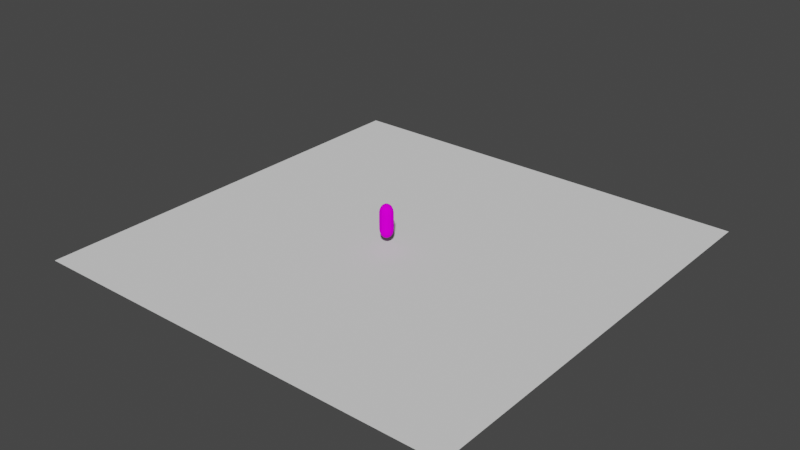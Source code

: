# Source: enemy.blend  (saved by Blender 3.4.6; exported with 4.5.12 LTS)
import bpy
from mathutils import Matrix  # noqa: F401  (used for matrix-valued properties, if any)

bpy.ops.wm.read_factory_settings(use_empty=True)
scene = bpy.context.scene
scene.name = 'Scene'

# ---- collections
col_pices = bpy.data.collections.new('pices'); scene.collection.children.link(col_pices)

# ---- images (referenced by path relative to the original .blend; pixels are not part of the script)
import os
ASSET_DIR = os.environ.get("B2B_ASSET_DIR", "")  # directory of the original .blend (textures are referenced by path, not embedded)
HERE = os.path.dirname(os.path.abspath(__file__))  # packed textures are extracted next to this script under _unpacked/

def load_image(name, relpath, width, height, colorspace="sRGB"):
    """Load a texture the original file referenced (path relative to the .blend, or extracted next to this script)."""
    p = next((c for c in (os.path.join(HERE, relpath), os.path.join(ASSET_DIR, relpath)) if relpath and os.path.exists(c)), "")
    if p:
        img = bpy.data.images.load(p, check_existing=True)
        img.name = name
    else:  # same state as the original file: an image datablock whose file is absent (Cycles renders it pink)
        img = bpy.data.images.new(name, width, height)
        img.source = "FILE"
        img.filepath = "//" + (relpath or name)
    img.colorspace_settings.name = colorspace
    return img
img_enemy1_png = load_image('enemy1.png', 'enemy3.png', 1024, 1024, 'sRGB')
img_enemy1_png_001 = load_image('enemy1.png.001', 'enemy1.png', 1024, 1024, 'sRGB')

# ---- materials (node trees are filled in below, after node groups)
mat_material_001 = bpy.data.materials.new('Material.001')
mat_material_001.use_transparent_shadow = False
mat_material_002 = bpy.data.materials.new('Material.002')
mat_material_002.use_transparent_shadow = False

# ---- material node trees
mat_material_001.use_nodes = True; mat_material_001.node_tree.nodes.clear()
_N = mat_material_001.node_tree.nodes; _L = mat_material_001.node_tree.links
n0 = _N.new('ShaderNodeOutputMaterial'); n0.name = 'Material Output'; n0.location = (300, 300)
n1 = _N.new('ShaderNodeBsdfDiffuse'); n1.name = 'Diffuse BSDF'; n1.location = (83, 295)
n2 = _N.new('ShaderNodeTexImage'); n2.name = 'Image Texture'; n2.location = (-220, 292)
n2.image = img_enemy1_png
_L.new(n1.outputs[0], n0.inputs[0])
_L.new(n2.outputs[0], n1.inputs[0])
n0.is_active_output = True
mat_material_002.use_nodes = True; mat_material_002.node_tree.nodes.clear()
_N = mat_material_002.node_tree.nodes; _L = mat_material_002.node_tree.links
n0 = _N.new('ShaderNodeOutputMaterial'); n0.name = 'Material Output'; n0.location = (300, 300)
n1 = _N.new('ShaderNodeBsdfDiffuse'); n1.name = 'Diffuse BSDF'; n1.location = (83, 295)
n2 = _N.new('ShaderNodeTexImage'); n2.name = 'Image Texture'; n2.location = (-220, 292)
n2.image = img_enemy1_png_001
_L.new(n1.outputs[0], n0.inputs[0])
_L.new(n2.outputs[0], n1.inputs[0])
n0.is_active_output = True

# ---- world
world_world = bpy.data.worlds.new('World'); scene.world = world_world
world_world.use_nodes = True; world_world.node_tree.nodes.clear()
_N = world_world.node_tree.nodes; _L = world_world.node_tree.links
n0 = _N.new('ShaderNodeOutputWorld'); n0.name = 'World Output'; n0.location = (300, 300)
n1 = _N.new('ShaderNodeBackground'); n1.name = 'Background'; n1.location = (10, 300)
n1.inputs[0].default_value = (0.05088, 0.05088, 0.05088, 1.0)
_L.new(n1.outputs[0], n0.inputs[0])
n0.is_active_output = True
world_world.color = (0.05088, 0.05088, 0.05088)
world_world.use_sun_shadow = False
world_world.sun_shadow_jitter_overblur = 0.0

# ---- meshes
me_cylinder = bpy.data.meshes.new('Cylinder')
me_cylinder.from_pydata([(1.677e-11, 0.4887, 0.6539), (0.212, 0.4403, 0.6539), (0.3821, 0.3047, 0.6539), (0.4764, 0.1087, 0.6539), (0.4764, -0.1087, 0.6539), (0.3821, -0.3047, 0.6539), (0.212, -0.4403, 0.6539), (-1.677e-11, -0.4887, 0.6539), (-0.212, -0.4403, 0.6539), (-0.3821, -0.3047, 0.6539), (-0.4764, -0.1087, 0.6539), (-0.4764, 0.1087, 0.6539), (-0.3821, 0.3047, 0.6539), (-0.212, 0.4403, 0.6539), (4.696e-10, 0.4519, 0.868), (0.1961, 0.4072, 0.868), (0.3533, 0.2818, 0.868), (0.4406, 0.1006, 0.868), (0.4406, -0.1006, 0.868), (0.3533, -0.2818, 0.868), (0.1961, -0.4072, 0.868), (-4.696e-10, -0.4519, 0.868), (-0.1961, -0.4072, 0.868), (-0.3533, -0.2818, 0.868), (-0.4406, -0.1006, 0.868), (-0.4406, 0.1006, 0.868), (-0.3533, 0.2818, 0.868), (-0.1961, 0.4072, 0.868), (2.768e-09, 0.3993, 0.988), (0.1733, 0.3598, 0.988), (0.3122, 0.249, 0.988), (0.3893, 0.08886, 0.988), (0.3893, -0.08886, 0.988), (0.3122, -0.249, 0.988), (0.1733, -0.3598, 0.988), (-2.768e-09, -0.3993, 0.988), (-0.1733, -0.3598, 0.988), (-0.3122, -0.249, 0.988), (-0.3893, -0.08886, 0.988), (-0.3893, 0.08886, 0.988), (-0.3122, 0.249, 0.988), (-0.1733, 0.3598, 0.988), (-3.657e-09, 0.1538, 1.217), (1.685e-09, 0.2974, 1.12), (0.06673, 0.1386, 1.217), (0.129, 0.2679, 1.12), (0.1202, 0.09588, 1.217), (0.2325, 0.1854, 1.12), (0.1499, 0.03422, 1.217), (0.2899, 0.06617, 1.12), (0.1499, -0.03422, 1.217), (0.2899, -0.06617, 1.12), (0.1202, -0.09588, 1.217), (0.2325, -0.1854, 1.12), (0.06673, -0.1386, 1.217), (0.129, -0.2679, 1.12), (2.658e-09, -0.1538, 1.217), (-1.685e-09, -0.2974, 1.12), (-0.06673, -0.1386, 1.217), (-0.129, -0.2679, 1.12), (-0.1202, -0.09588, 1.217), (-0.2325, -0.1854, 1.12), (-0.1499, -0.03422, 1.217), (-0.2899, -0.06617, 1.12), (-0.1499, 0.03422, 1.217), (-0.2899, 0.06617, 1.12), (-0.1202, 0.09588, 1.217), (-0.2325, 0.1854, 1.12), (-0.06673, 0.1386, 1.217), (-0.129, 0.2679, 1.12), (-1.434e-09, 5.435e-10, 1.26), (-0.212, 0.4403, 0.6539), (1.677e-11, 0.4887, 0.6539), (-0.3821, 0.3047, 0.6539), (0.212, 0.4403, 0.6539), (0.3821, 0.3047, 0.6539), (0.1961, 0.4072, 0.868), (4.696e-10, 0.4519, 0.868), (0.3533, 0.2818, 0.868), (-0.1961, 0.4072, 0.868), (-0.3533, 0.2818, 0.868), (0.214, 0.4443, 0.0), (0.3856, 0.3075, 0.0), (0.4808, 0.1097, 0.0), (0.4808, -0.1097, 0.0), (0.3856, -0.3075, 0.0), (0.214, -0.4443, 0.0), (-1.014e-11, -0.4932, 0.0), (-0.214, -0.4443, 0.0), (-0.3856, -0.3075, 0.0), (-0.4808, -0.1097, 0.0), (-0.4808, 0.1097, 0.0), (-0.3856, 0.3075, 0.0), (-0.214, 0.4443, 0.0), (1.014e-11, 0.4932, 0.0), (1.677e-11, 0.4887, -0.6539), (0.212, 0.4403, -0.6539), (0.3821, 0.3047, -0.6539), (0.4764, 0.1087, -0.6539), (0.4764, -0.1087, -0.6539), (0.3821, -0.3047, -0.6539), (0.212, -0.4403, -0.6539), (-1.677e-11, -0.4887, -0.6539), (-0.212, -0.4403, -0.6539), (-0.3821, -0.3047, -0.6539), (-0.4764, -0.1087, -0.6539), (-0.4764, 0.1087, -0.6539), (-0.3821, 0.3047, -0.6539), (-0.212, 0.4403, -0.6539), (4.696e-10, 0.4519, -0.868), (0.1961, 0.4072, -0.868), (0.3533, 0.2818, -0.868), (0.4406, 0.1006, -0.868), (0.4406, -0.1006, -0.868), (0.3533, -0.2818, -0.868), (0.1961, -0.4072, -0.868), (-4.696e-10, -0.4519, -0.868), (-0.1961, -0.4072, -0.868), (-0.3533, -0.2818, -0.868), (-0.4406, -0.1006, -0.868), (-0.4406, 0.1006, -0.868), (-0.3533, 0.2818, -0.868), (-0.1961, 0.4072, -0.868), (2.768e-09, 0.3993, -0.988), (0.1733, 0.3598, -0.988), (0.3122, 0.249, -0.988), (0.3893, 0.08886, -0.988), (0.3893, -0.08886, -0.988), (0.3122, -0.249, -0.988), (0.1733, -0.3598, -0.988), (-2.768e-09, -0.3993, -0.988), (-0.1733, -0.3598, -0.988), (-0.3122, -0.249, -0.988), (-0.3893, -0.08886, -0.988), (-0.3893, 0.08886, -0.988), (-0.3122, 0.249, -0.988), (-0.1733, 0.3598, -0.988), (-3.657e-09, 0.1538, -1.217), (1.685e-09, 0.2974, -1.12), (0.06673, 0.1386, -1.217), (0.129, 0.2679, -1.12), (0.1202, 0.09588, -1.217), (0.2325, 0.1854, -1.12), (0.1499, 0.03422, -1.217), (0.2899, 0.06617, -1.12), (0.1499, -0.03422, -1.217), (0.2899, -0.06617, -1.12), (0.1202, -0.09588, -1.217), (0.2325, -0.1854, -1.12), (0.06673, -0.1386, -1.217), (0.129, -0.2679, -1.12), (2.658e-09, -0.1538, -1.217), (-1.685e-09, -0.2974, -1.12), (-0.06673, -0.1386, -1.217), (-0.129, -0.2679, -1.12), (-0.1202, -0.09588, -1.217), (-0.2325, -0.1854, -1.12), (-0.1499, -0.03422, -1.217), (-0.2899, -0.06617, -1.12), (-0.1499, 0.03422, -1.217), (-0.2899, 0.06617, -1.12), (-0.1202, 0.09588, -1.217), (-0.2325, 0.1854, -1.12), (-0.06673, 0.1386, -1.217), (-0.129, 0.2679, -1.12), (-1.434e-09, 5.435e-10, -1.26), (-0.212, 0.4403, -0.6539), (1.677e-11, 0.4887, -0.6539), (-0.3821, 0.3047, -0.6539), (0.212, 0.4403, -0.6539), (0.3821, 0.3047, -0.6539), (0.1961, 0.4072, -0.868), (4.696e-10, 0.4519, -0.868), (0.3533, 0.2818, -0.868), (-0.1961, 0.4072, -0.868), (-0.3533, 0.2818, -0.868), (-0.212, 0.3121, 0.6295), (1.677e-11, 0.3605, 0.6295), (-0.3821, 0.1765, 0.6295), (0.212, 0.3121, 0.6295), (0.3821, 0.1765, 0.6295), (0.1961, 0.279, 0.8436), (4.696e-10, 0.3238, 0.8436), (0.3533, 0.1536, 0.8436), (-0.1961, 0.279, 0.8436), (-0.3533, 0.1536, 0.8436), (-3.657e-09, 0.1538, 1.217), (0.06673, 0.1386, 1.217), (0.1202, 0.09588, 1.217), (0.1499, 0.03422, 1.217), (0.1499, -0.03422, 1.217), (0.1202, -0.09588, 1.217), (0.06673, -0.1386, 1.217), (2.658e-09, -0.1538, 1.217), (-0.06673, -0.1386, 1.217), (-0.1202, -0.09588, 1.217), (-0.1499, -0.03422, 1.217), (-0.1499, 0.03422, 1.217), (-0.1202, 0.09588, 1.217), (-0.06673, 0.1386, 1.217)], [(30, 78)], [(26, 27, 79, 80), (2, 16, 17, 3), (3, 17, 18, 4), (4, 18, 19, 5), (5, 19, 20, 6), (6, 20, 21, 7), (7, 21, 22, 8), (8, 22, 23, 9), (9, 23, 24, 10), (10, 24, 25, 11), (11, 25, 26, 12), (2, 1, 74, 75), (15, 16, 78, 76), (13, 12, 73, 71), (93, 13, 0, 94), (92, 12, 13, 93), (91, 11, 12, 92), (90, 10, 11, 91), (89, 9, 10, 90), (88, 8, 9, 89), (87, 7, 8, 88), (86, 6, 7, 87), (85, 5, 6, 86), (84, 4, 5, 85), (83, 3, 4, 84), (82, 2, 3, 83), (81, 1, 2, 82), (94, 0, 1, 81), (45, 47, 30, 29), (17, 16, 30, 31), (18, 17, 31, 32), (19, 18, 32, 33), (20, 19, 33, 34), (21, 20, 34, 35), (22, 21, 35, 36), (23, 22, 36, 37), (24, 23, 37, 38), (25, 24, 38, 39), (26, 25, 39, 40), (27, 26, 40, 41), (15, 14, 28, 29), (16, 15, 29, 30), (47, 49, 31, 30), (49, 51, 32, 31), (51, 53, 33, 32), (53, 55, 34, 33), (55, 57, 35, 34), (57, 59, 36, 35), (59, 61, 37, 36), (61, 63, 38, 37), (63, 65, 39, 38), (65, 67, 40, 39), (67, 69, 41, 40), (43, 45, 29, 28), (14, 27, 41, 28), (42, 44, 45, 43), (44, 46, 47, 45), (46, 48, 49, 47), (48, 50, 51, 49), (50, 52, 53, 51), (52, 54, 55, 53), (54, 56, 57, 55), (56, 58, 59, 57), (58, 60, 61, 59), (60, 62, 63, 61), (62, 64, 65, 63), (64, 66, 67, 65), (66, 68, 69, 67), (68, 42, 43, 69), (69, 43, 28, 41), (44, 42, 70), (42, 68, 70), (68, 66, 70), (66, 64, 70), (64, 62, 70), (62, 60, 70), (60, 58, 70), (58, 56, 70), (56, 54, 70), (54, 52, 70), (52, 50, 70), (50, 48, 70), (48, 46, 70), (46, 44, 70), (76, 78, 183, 181), (71, 73, 178, 176), (78, 75, 180, 183), (77, 76, 181, 182), (1, 0, 72, 74), (27, 14, 77, 79), (0, 13, 71, 72), (12, 26, 80, 73), (16, 2, 75, 78), (14, 15, 76, 77), (121, 175, 174, 122), (97, 98, 112, 111), (98, 99, 113, 112), (99, 100, 114, 113), (100, 101, 115, 114), (101, 102, 116, 115), (102, 103, 117, 116), (103, 104, 118, 117), (104, 105, 119, 118), (105, 106, 120, 119), (106, 107, 121, 120), (97, 170, 169, 96), (110, 171, 173, 111), (108, 166, 168, 107), (93, 94, 95, 108), (92, 93, 108, 107), (91, 92, 107, 106), (90, 91, 106, 105), (89, 90, 105, 104), (88, 89, 104, 103), (87, 88, 103, 102), (86, 87, 102, 101), (85, 86, 101, 100), (84, 85, 100, 99), (83, 84, 99, 98), (82, 83, 98, 97), (81, 82, 97, 96), (94, 81, 96, 95), (140, 124, 125, 142), (112, 126, 125, 111), (113, 127, 126, 112), (114, 128, 127, 113), (115, 129, 128, 114), (116, 130, 129, 115), (117, 131, 130, 116), (118, 132, 131, 117), (119, 133, 132, 118), (120, 134, 133, 119), (121, 135, 134, 120), (122, 136, 135, 121), (110, 124, 123, 109), (111, 125, 124, 110), (142, 125, 126, 144), (144, 126, 127, 146), (146, 127, 128, 148), (148, 128, 129, 150), (150, 129, 130, 152), (152, 130, 131, 154), (154, 131, 132, 156), (156, 132, 133, 158), (158, 133, 134, 160), (160, 134, 135, 162), (162, 135, 136, 164), (138, 123, 124, 140), (109, 123, 136, 122), (137, 138, 140, 139), (139, 140, 142, 141), (141, 142, 144, 143), (143, 144, 146, 145), (145, 146, 148, 147), (147, 148, 150, 149), (149, 150, 152, 151), (151, 152, 154, 153), (153, 154, 156, 155), (155, 156, 158, 157), (157, 158, 160, 159), (159, 160, 162, 161), (161, 162, 164, 163), (163, 164, 138, 137), (164, 136, 123, 138), (139, 165, 137), (137, 165, 163), (163, 165, 161), (161, 165, 159), (159, 165, 157), (157, 165, 155), (155, 165, 153), (153, 165, 151), (151, 165, 149), (149, 165, 147), (147, 165, 145), (145, 165, 143), (143, 165, 141), (141, 165, 139), (166, 167, 172, 174), (168, 166, 174, 175), (167, 169, 171, 172), (169, 170, 173, 171), (96, 169, 167, 95), (122, 174, 172, 109), (95, 167, 166, 108), (107, 168, 175, 121), (111, 173, 170, 97), (109, 172, 171, 110), (176, 184, 182, 177), (178, 185, 184, 176), (177, 182, 181, 179), (179, 181, 183, 180), (73, 80, 185, 178), (75, 74, 179, 180), (80, 79, 184, 185), (74, 72, 177, 179), (72, 71, 176, 177), (79, 77, 182, 184), (48, 50, 190, 189), (58, 60, 195, 194), (68, 42, 186, 199), (44, 46, 188, 187), (54, 56, 193, 192), (64, 66, 198, 197), (50, 52, 191, 190), (60, 62, 196, 195), (46, 48, 189, 188), (56, 58, 194, 193), (66, 68, 199, 198), (42, 44, 187, 186), (52, 54, 192, 191), (62, 64, 197, 196)])
_uv = me_cylinder.uv_layers.new(name='UVMap')
_uv.uv.foreach_set('vector', [0.6153, 0.5564, 0.6084, 0.5855, 0.6084, 0.5855, 0.6152, 0.5564, 0.589, 0.7066, 0.6143, 0.6809, 0.6524, 0.696, 0.6346, 0.7413, 0.6346, 0.7413, 0.6524, 0.696, 0.6883, 0.6966, 0.6934, 0.7471, 0.6934, 0.7471, 0.6883, 0.6966, 0.7224, 0.6809, 0.7503, 0.7251, 0.7503, 0.7251, 0.7224, 0.6809, 0.7467, 0.6507, 0.7926, 0.6783, 0.7926, 0.6783, 0.7467, 0.6507, 0.7549, 0.6121, 0.8092, 0.616, 0.8092, 0.616, 0.7549, 0.6121, 0.7446, 0.5739, 0.795, 0.5522, 0.795, 0.5522, 0.7446, 0.5739, 0.7182, 0.545, 0.7525, 0.502, 0.7525, 0.502, 0.7182, 0.545, 0.6823, 0.5322, 0.6906, 0.4781, 0.6906, 0.4781, 0.6823, 0.5322, 0.6469, 0.537, 0.6243, 0.4899, 0.6243, 0.4899, 0.6469, 0.537, 0.6153, 0.5564, 0.5812, 0.542, 0.589, 0.7066, 0.5617, 0.6701, 0.5618, 0.6701, 0.589, 0.7065, 0.6034, 0.6477, 0.6143, 0.6809, 0.6143, 0.6809, 0.6034, 0.6478, 0.5592, 0.5752, 0.5812, 0.542, 0.5812, 0.5421, 0.5593, 0.5752, 0.4176, 0.5494, 0.5592, 0.5752, 0.5534, 0.6202, 0.406, 0.6133, 0.4319, 0.4992, 0.5812, 0.542, 0.5592, 0.5752, 0.4176, 0.5494, 0.4463, 0.4491, 0.5955, 0.4924, 0.5812, 0.542, 0.4319, 0.4992, 0.4609, 0.3991, 0.61, 0.4428, 0.5955, 0.4924, 0.4463, 0.4491, 0.4757, 0.3491, 0.6246, 0.3932, 0.61, 0.4428, 0.4609, 0.3991, 0.4906, 0.2991, 0.6394, 0.3437, 0.6246, 0.3932, 0.4757, 0.3491, 0.5056, 0.2492, 0.6543, 0.2942, 0.6394, 0.3437, 0.4906, 0.2991, 0.5208, 0.1993, 0.6694, 0.2448, 0.6543, 0.2942, 0.5056, 0.2492, 0.5362, 0.1495, 0.6846, 0.1954, 0.6694, 0.2448, 0.5208, 0.1993, 0.5517, 0.09967, 0.6999, 0.1461, 0.6846, 0.1954, 0.5362, 0.1495, 0.5673, 0.04993, 0.7155, 0.09682, 0.6999, 0.1461, 0.5517, 0.09967, 0.5832, 0.0002458, 0.7311, 0.04758, 0.7155, 0.09682, 0.5673, 0.04993, 0.4055, 0.6804, 0.5617, 0.6701, 0.589, 0.7066, 0.4171, 0.7471, 0.406, 0.6133, 0.5534, 0.6202, 0.5617, 0.6701, 0.4055, 0.6804, 0.9593, 0.5327, 0.9876, 0.5268, 0.9998, 0.5611, 0.9618, 0.569, 0.6524, 0.6959, 0.6143, 0.6809, 0.6342, 0.6619, 0.6561, 0.6747, 0.6883, 0.6966, 0.6524, 0.6959, 0.6561, 0.6747, 0.682, 0.6751, 0.7224, 0.6809, 0.6883, 0.6966, 0.682, 0.6751, 0.7066, 0.6636, 0.7466, 0.6507, 0.7224, 0.6809, 0.7066, 0.6636, 0.7242, 0.6419, 0.7548, 0.6121, 0.7466, 0.6507, 0.7242, 0.6419, 0.7306, 0.6143, 0.7446, 0.5739, 0.7548, 0.6121, 0.7306, 0.6143, 0.724, 0.5868, 0.7182, 0.545, 0.7446, 0.5739, 0.724, 0.5868, 0.7061, 0.5655, 0.6823, 0.5322, 0.7182, 0.545, 0.7061, 0.5655, 0.6813, 0.5554, 0.6469, 0.537, 0.6823, 0.5322, 0.6813, 0.5554, 0.6556, 0.5574, 0.6153, 0.5564, 0.6469, 0.537, 0.6556, 0.5574, 0.6339, 0.5707, 0.6084, 0.5855, 0.6153, 0.5564, 0.6339, 0.5707, 0.624, 0.5903, 0.6034, 0.6477, 0.5984, 0.6171, 0.6185, 0.6163, 0.6211, 0.6405, 0.6143, 0.6809, 0.6034, 0.6477, 0.6211, 0.6405, 0.6342, 0.6619, 0.9876, 0.327, 0.9593, 0.3211, 0.9618, 0.2849, 0.9998, 0.2928, 0.9593, 0.3211, 0.9305, 0.3231, 0.9231, 0.2875, 0.9618, 0.2849, 0.9305, 0.3231, 0.9033, 0.3328, 0.8865, 0.3005, 0.9231, 0.2875, 0.9033, 0.3328, 0.8797, 0.3494, 0.8549, 0.3228, 0.8865, 0.3005, 0.8797, 0.3494, 0.8614, 0.3718, 0.8304, 0.3529, 0.8549, 0.3228, 0.8614, 0.3718, 0.8499, 0.3983, 0.8149, 0.3885, 0.8304, 0.3529, 0.8499, 0.3983, 0.846, 0.4269, 0.8096, 0.4269, 0.8149, 0.3885, 0.846, 0.4269, 0.8499, 0.4555, 0.8149, 0.4653, 0.8096, 0.4269, 0.8499, 0.4555, 0.8614, 0.482, 0.8304, 0.5009, 0.8149, 0.4653, 0.8614, 0.482, 0.8797, 0.5044, 0.8549, 0.531, 0.8304, 0.5009, 0.8797, 0.5044, 0.9033, 0.5211, 0.8865, 0.5534, 0.8549, 0.531, 0.9305, 0.5307, 0.9593, 0.5327, 0.9618, 0.569, 0.9231, 0.5663, 0.5984, 0.6171, 0.6084, 0.5855, 0.624, 0.5903, 0.6185, 0.6163, 0.4952, 0.8647, 0.5086, 0.858, 0.5315, 0.8881, 0.5057, 0.9011, 0.5086, 0.858, 0.5186, 0.8469, 0.5509, 0.8667, 0.5315, 0.8881, 0.5186, 0.8045, 0.5086, 0.7934, 0.5315, 0.7632, 0.5509, 0.7847, 0.5086, 0.7934, 0.4952, 0.7867, 0.5057, 0.7503, 0.5315, 0.7632, 0.4952, 0.7867, 0.4803, 0.7853, 0.4769, 0.7475, 0.5057, 0.7503, 0.4803, 0.7853, 0.466, 0.7893, 0.4491, 0.7554, 0.4769, 0.7475, 0.466, 0.7893, 0.454, 0.7983, 0.4261, 0.7728, 0.4491, 0.7554, 0.454, 0.7983, 0.4462, 0.811, 0.4108, 0.7973, 0.4261, 0.7728, 0.4462, 0.811, 0.4434, 0.8257, 0.4055, 0.8257, 0.4108, 0.7973, 0.4434, 0.8257, 0.4462, 0.8404, 0.4108, 0.8541, 0.4055, 0.8257, 0.4462, 0.8404, 0.454, 0.8531, 0.4261, 0.8786, 0.4108, 0.8541, 0.454, 0.8531, 0.466, 0.862, 0.4491, 0.896, 0.4261, 0.8786, 0.466, 0.862, 0.4803, 0.8661, 0.4769, 0.9038, 0.4491, 0.896, 0.4803, 0.8661, 0.4952, 0.8647, 0.5057, 0.9011, 0.4769, 0.9038, 0.9033, 0.5211, 0.9305, 0.5307, 0.9231, 0.5663, 0.8865, 0.5534, 0.1317, 0.778, 0.138, 0.7915, 0.104, 0.799, 0.138, 0.7915, 0.138, 0.8065, 0.104, 0.799, 0.138, 0.8065, 0.1317, 0.82, 0.104, 0.799, 0.1317, 0.82, 0.1204, 0.8297, 0.104, 0.799, 0.1204, 0.8297, 0.106, 0.8338, 0.104, 0.799, 0.106, 0.8338, 0.09123, 0.8314, 0.104, 0.799, 0.09123, 0.8314, 0.07883, 0.8231, 0.104, 0.799, 0.07883, 0.8231, 0.07106, 0.8103, 0.104, 0.799, 0.07106, 0.8103, 0.06936, 0.7955, 0.104, 0.799, 0.06936, 0.7955, 0.07403, 0.7813, 0.104, 0.799, 0.07403, 0.7813, 0.08422, 0.7704, 0.104, 0.799, 0.08422, 0.7704, 0.09804, 0.7647, 0.104, 0.799, 0.09804, 0.7647, 0.113, 0.7654, 0.104, 0.799, 0.1204, 0.7683, 0.1317, 0.778, 0.104, 0.799, 0.7525, 0.8679, 0.7257, 0.9026, 0.6972, 0.9026, 0.7241, 0.8679, 0.82, 0.607, 0.8491, 0.5695, 0.8775, 0.5695, 0.8485, 0.607, 0.1991, 0.8144, 0.1991, 0.767, 0.2275, 0.7647, 0.2275, 0.8121, 0.7621, 0.8251, 0.7525, 0.8679, 0.7241, 0.8679, 0.7337, 0.8251, 0.5617, 0.6701, 0.5534, 0.6202, 0.5535, 0.6202, 0.5618, 0.6701, 0.6084, 0.5855, 0.5984, 0.6171, 0.5983, 0.6171, 0.6084, 0.5855, 0.5534, 0.6202, 0.5592, 0.5752, 0.5593, 0.5752, 0.5535, 0.6202, 0.5812, 0.542, 0.6153, 0.5564, 0.6152, 0.5564, 0.5812, 0.5421, 0.6143, 0.6809, 0.589, 0.7066, 0.589, 0.7065, 0.6143, 0.6809, 0.5984, 0.6171, 0.6034, 0.6477, 0.6034, 0.6478, 0.5983, 0.6171, 0.2055, 0.5731, 0.2056, 0.5731, 0.2113, 0.6054, 0.2112, 0.6054, 0.2282, 0.7107, 0.1861, 0.7556, 0.1631, 0.7049, 0.203, 0.696, 0.1861, 0.7556, 0.1222, 0.7642, 0.1241, 0.7102, 0.1631, 0.7049, 0.1222, 0.7642, 0.06143, 0.7431, 0.08869, 0.6963, 0.1241, 0.7102, 0.06143, 0.7431, 0.01699, 0.6953, 0.06375, 0.6666, 0.08869, 0.6963, 0.01699, 0.6953, 0.0002458, 0.6312, 0.05576, 0.6279, 0.06375, 0.6666, 0.0002458, 0.6312, 0.01613, 0.5661, 0.06704, 0.5893, 0.05576, 0.6279, 0.01613, 0.5661, 0.06109, 0.5161, 0.09503, 0.5604, 0.06704, 0.5893, 0.06109, 0.5161, 0.124, 0.4936, 0.1326, 0.5479, 0.09503, 0.5604, 0.124, 0.4936, 0.189, 0.5047, 0.1699, 0.5531, 0.1326, 0.5479, 0.189, 0.5047, 0.2353, 0.5493, 0.2055, 0.5731, 0.1699, 0.5531, 0.2282, 0.7107, 0.2282, 0.7107, 0.2537, 0.6824, 0.2538, 0.6824, 0.2082, 0.6669, 0.2082, 0.6669, 0.203, 0.6959, 0.203, 0.696, 0.2564, 0.5901, 0.2563, 0.5901, 0.2353, 0.5494, 0.2353, 0.5493, 0.4002, 0.5761, 0.405, 0.6396, 0.2622, 0.6369, 0.2564, 0.5901, 0.3917, 0.5236, 0.4002, 0.5761, 0.2564, 0.5901, 0.2353, 0.5493, 0.383, 0.4712, 0.3917, 0.5236, 0.2353, 0.5493, 0.2267, 0.4973, 0.3741, 0.4187, 0.383, 0.4712, 0.2267, 0.4973, 0.218, 0.4453, 0.3651, 0.3663, 0.3741, 0.4187, 0.218, 0.4453, 0.209, 0.3934, 0.356, 0.3139, 0.3651, 0.3663, 0.209, 0.3934, 0.1999, 0.3415, 0.3466, 0.2616, 0.356, 0.3139, 0.1999, 0.3415, 0.1907, 0.2896, 0.3371, 0.2093, 0.3466, 0.2616, 0.1907, 0.2896, 0.1813, 0.2378, 0.3275, 0.157, 0.3371, 0.2093, 0.1813, 0.2378, 0.1717, 0.186, 0.3177, 0.1047, 0.3275, 0.157, 0.1717, 0.186, 0.162, 0.1342, 0.3077, 0.05245, 0.3177, 0.1047, 0.162, 0.1342, 0.1521, 0.0824, 0.2976, 0.0002458, 0.3077, 0.05245, 0.1521, 0.0824, 0.1421, 0.03067, 0.399, 0.7031, 0.3823, 0.7642, 0.2282, 0.7107, 0.2538, 0.6824, 0.405, 0.6396, 0.399, 0.7031, 0.2538, 0.6824, 0.2622, 0.6369, 0.9593, 0.03652, 0.9618, 0.0002458, 0.9998, 0.008145, 0.9876, 0.0424, 0.1631, 0.7049, 0.1518, 0.6831, 0.1687, 0.6702, 0.1772, 0.679, 0.1241, 0.7101, 0.128, 0.6871, 0.1518, 0.6831, 0.1631, 0.7049, 0.08872, 0.6963, 0.1037, 0.6782, 0.128, 0.6871, 0.1241, 0.7101, 0.06379, 0.6666, 0.08607, 0.6577, 0.1037, 0.6782, 0.08872, 0.6963, 0.05581, 0.6279, 0.08007, 0.6306, 0.08607, 0.6577, 0.06379, 0.6666, 0.06708, 0.5894, 0.08755, 0.6031, 0.08007, 0.6306, 0.05581, 0.6279, 0.09506, 0.5605, 0.1069, 0.5819, 0.08755, 0.6031, 0.06708, 0.5894, 0.1326, 0.5479, 0.1334, 0.5717, 0.1069, 0.5819, 0.09506, 0.5605, 0.1699, 0.5531, 0.1607, 0.5743, 0.1334, 0.5717, 0.1326, 0.5479, 0.2055, 0.5731, 0.1837, 0.5883, 0.1607, 0.5743, 0.1699, 0.5531, 0.2112, 0.6054, 0.1939, 0.6093, 0.1837, 0.5883, 0.2055, 0.5731, 0.2082, 0.6669, 0.1922, 0.6618, 0.1949, 0.636, 0.2134, 0.6373, 0.203, 0.696, 0.1891, 0.6821, 0.1922, 0.6618, 0.2082, 0.6669, 0.9876, 0.2422, 0.9998, 0.2765, 0.9618, 0.2844, 0.9593, 0.2481, 0.9593, 0.2481, 0.9618, 0.2844, 0.9231, 0.2817, 0.9305, 0.2461, 0.9305, 0.2461, 0.9231, 0.2817, 0.8865, 0.2687, 0.9033, 0.2365, 0.9033, 0.2365, 0.8865, 0.2687, 0.8549, 0.2464, 0.8797, 0.2198, 0.8797, 0.2198, 0.8549, 0.2464, 0.8304, 0.2163, 0.8614, 0.1974, 0.8614, 0.1974, 0.8304, 0.2163, 0.8149, 0.1807, 0.8499, 0.1709, 0.8499, 0.1709, 0.8149, 0.1807, 0.8096, 0.1423, 0.846, 0.1423, 0.846, 0.1423, 0.8096, 0.1423, 0.8149, 0.1039, 0.8499, 0.1137, 0.8499, 0.1137, 0.8149, 0.1039, 0.8304, 0.06831, 0.8614, 0.08721, 0.8614, 0.08721, 0.8304, 0.06831, 0.8549, 0.03823, 0.8797, 0.0648, 0.8797, 0.0648, 0.8549, 0.03823, 0.8865, 0.01587, 0.9033, 0.04815, 0.9305, 0.03848, 0.9231, 0.002886, 0.9618, 0.0002458, 0.9593, 0.03652, 0.2134, 0.6373, 0.1949, 0.636, 0.1939, 0.6093, 0.2112, 0.6054, 0.641, 0.7867, 0.6515, 0.7503, 0.6773, 0.7632, 0.6544, 0.7934, 0.6544, 0.7934, 0.6773, 0.7632, 0.6967, 0.7847, 0.6644, 0.8045, 0.6644, 0.8469, 0.6967, 0.8667, 0.6773, 0.8881, 0.6544, 0.858, 0.6544, 0.858, 0.6773, 0.8881, 0.6515, 0.9011, 0.641, 0.8647, 0.641, 0.8647, 0.6515, 0.9011, 0.6228, 0.9038, 0.6262, 0.8661, 0.6262, 0.8661, 0.6228, 0.9038, 0.595, 0.896, 0.6118, 0.862, 0.6118, 0.862, 0.595, 0.896, 0.5719, 0.8786, 0.5999, 0.8531, 0.5999, 0.8531, 0.5719, 0.8786, 0.5567, 0.8541, 0.592, 0.8404, 0.592, 0.8404, 0.5567, 0.8541, 0.5514, 0.8257, 0.5892, 0.8257, 0.5892, 0.8257, 0.5514, 0.8257, 0.5567, 0.7973, 0.592, 0.811, 0.592, 0.811, 0.5567, 0.7973, 0.5719, 0.7728, 0.5999, 0.7983, 0.5999, 0.7983, 0.5719, 0.7728, 0.595, 0.7554, 0.6118, 0.7893, 0.6118, 0.7893, 0.595, 0.7554, 0.6228, 0.7475, 0.6262, 0.7853, 0.6262, 0.7853, 0.6228, 0.7475, 0.6515, 0.7503, 0.641, 0.7867, 0.9033, 0.04815, 0.8865, 0.01587, 0.9231, 0.002886, 0.9305, 0.03848, 0.06261, 0.8205, 0.03487, 0.7995, 0.06887, 0.8069, 0.06887, 0.8069, 0.03487, 0.7995, 0.06887, 0.792, 0.06887, 0.792, 0.03487, 0.7995, 0.06261, 0.7784, 0.06261, 0.7784, 0.03487, 0.7995, 0.05124, 0.7688, 0.05124, 0.7688, 0.03487, 0.7995, 0.03686, 0.7647, 0.03686, 0.7647, 0.03487, 0.7995, 0.02211, 0.7671, 0.02211, 0.7671, 0.03487, 0.7995, 0.009716, 0.7754, 0.009716, 0.7754, 0.03487, 0.7995, 0.00195, 0.7882, 0.00195, 0.7882, 0.03487, 0.7995, 0.0002458, 0.803, 0.0002458, 0.803, 0.03487, 0.7995, 0.004917, 0.8172, 0.004917, 0.8172, 0.03487, 0.7995, 0.0151, 0.8281, 0.0151, 0.8281, 0.03487, 0.7995, 0.02893, 0.8338, 0.02893, 0.8338, 0.03487, 0.7995, 0.04385, 0.8331, 0.05124, 0.8302, 0.03487, 0.7995, 0.06261, 0.8205, 0.2562, 0.5901, 0.2621, 0.6369, 0.2135, 0.6373, 0.2113, 0.6054, 0.2353, 0.5494, 0.2562, 0.5901, 0.2113, 0.6054, 0.2056, 0.5731, 0.2621, 0.6369, 0.2537, 0.6823, 0.2083, 0.6669, 0.2135, 0.6373, 0.2537, 0.6823, 0.2282, 0.7106, 0.2031, 0.6959, 0.2083, 0.6669, 0.2538, 0.6824, 0.2537, 0.6824, 0.2621, 0.6369, 0.2622, 0.6369, 0.2112, 0.6054, 0.2113, 0.6054, 0.2134, 0.6373, 0.2134, 0.6373, 0.2622, 0.6369, 0.2621, 0.6369, 0.2563, 0.5901, 0.2564, 0.5901, 0.2353, 0.5493, 0.2353, 0.5494, 0.2056, 0.5731, 0.2055, 0.5731, 0.203, 0.696, 0.203, 0.6959, 0.2282, 0.7107, 0.2282, 0.7107, 0.2134, 0.6373, 0.2134, 0.6373, 0.2082, 0.6669, 0.2082, 0.6669, 0.8114, 0.7848, 0.8587, 0.7883, 0.8571, 0.8322, 0.8096, 0.8322, 0.8168, 0.7376, 0.8637, 0.7447, 0.8587, 0.7883, 0.8114, 0.7848, 0.8096, 0.8322, 0.8571, 0.8322, 0.8587, 0.8761, 0.8114, 0.8796, 0.8114, 0.8796, 0.8587, 0.8761, 0.8637, 0.9197, 0.8168, 0.9268, 0.791, 0.7498, 0.791, 0.7973, 0.7626, 0.795, 0.7626, 0.7475, 0.8491, 0.7371, 0.82, 0.6996, 0.8485, 0.6996, 0.8775, 0.7371, 0.7257, 0.7475, 0.7525, 0.7822, 0.7241, 0.7822, 0.6972, 0.7475, 0.82, 0.6996, 0.8096, 0.6533, 0.8381, 0.6533, 0.8485, 0.6996, 0.8096, 0.6533, 0.82, 0.607, 0.8485, 0.607, 0.8381, 0.6533, 0.7525, 0.7822, 0.7621, 0.8251, 0.7337, 0.8251, 0.7241, 0.7822, 0.1897, 0.7727, 0.1968, 0.7859, 0.1968, 0.7859, 0.1896, 0.7727, 0.1781, 0.8365, 0.1633, 0.8359, 0.1633, 0.8359, 0.178, 0.8364, 0.1422, 0.7845, 0.1515, 0.7721, 0.1515, 0.7721, 0.1422, 0.7845, 0.1638, 0.7647, 0.1777, 0.7651, 0.1777, 0.7651, 0.1638, 0.7647, 0.1986, 0.8174, 0.1909, 0.8298, 0.1909, 0.8298, 0.1986, 0.8174, 0.1412, 0.8156, 0.1385, 0.8, 0.1385, 0.8, 0.1413, 0.8156, 0.1968, 0.7859, 0.1986, 0.802, 0.1986, 0.802, 0.1968, 0.7859, 0.1633, 0.8359, 0.1501, 0.8285, 0.1501, 0.8284, 0.1633, 0.8359, 0.1777, 0.7651, 0.1897, 0.7727, 0.1896, 0.7727, 0.1777, 0.7651, 0.1909, 0.8298, 0.1781, 0.8365, 0.178, 0.8364, 0.1909, 0.8298, 0.1385, 0.8, 0.1422, 0.7845, 0.1422, 0.7845, 0.1385, 0.8, 0.1515, 0.7721, 0.1638, 0.7647, 0.1638, 0.7647, 0.1515, 0.7721, 0.1986, 0.802, 0.1986, 0.8174, 0.1986, 0.8174, 0.1986, 0.802, 0.1501, 0.8285, 0.1412, 0.8156, 0.1413, 0.8156, 0.1501, 0.8284])
me_cylinder.materials.append(mat_material_001)
me_cylinder.use_paint_bone_selection = False
me_cylinder.use_paint_mask = True
me_cylinder.update()
me_cylinder_001 = bpy.data.meshes.new('Cylinder.001')
me_cylinder_001.from_pydata([(1.677e-11, 0.4887, 0.6539), (0.212, 0.4403, 0.6539), (0.3821, 0.3047, 0.6539), (0.4764, 0.1087, 0.6539), (0.4764, -0.1087, 0.6539), (0.3821, -0.3047, 0.6539), (0.212, -0.4403, 0.6539), (-1.677e-11, -0.4887, 0.6539), (-0.212, -0.4403, 0.6539), (-0.3821, -0.3047, 0.6539), (-0.4764, -0.1087, 0.6539), (-0.4764, 0.1087, 0.6539), (-0.3821, 0.3047, 0.6539), (-0.212, 0.4403, 0.6539), (4.696e-10, 0.4519, 0.868), (0.1961, 0.4072, 0.868), (0.3533, 0.2818, 0.868), (0.4406, 0.1006, 0.868), (0.4406, -0.1006, 0.868), (0.3533, -0.2818, 0.868), (0.1961, -0.4072, 0.868), (-4.696e-10, -0.4519, 0.868), (-0.1961, -0.4072, 0.868), (-0.3533, -0.2818, 0.868), (-0.4406, -0.1006, 0.868), (-0.4406, 0.1006, 0.868), (-0.3533, 0.2818, 0.868), (-0.1961, 0.4072, 0.868), (2.768e-09, 0.3993, 0.988), (0.1733, 0.3598, 0.988), (0.3122, 0.249, 0.988), (0.3893, 0.08886, 0.988), (0.3893, -0.08886, 0.988), (0.3122, -0.249, 0.988), (0.1733, -0.3598, 0.988), (-2.768e-09, -0.3993, 0.988), (-0.1733, -0.3598, 0.988), (-0.3122, -0.249, 0.988), (-0.3893, -0.08886, 0.988), (-0.3893, 0.08886, 0.988), (-0.3122, 0.249, 0.988), (-0.1733, 0.3598, 0.988), (-3.657e-09, 0.1538, 1.217), (1.685e-09, 0.2974, 1.12), (0.06673, 0.1386, 1.217), (0.129, 0.2679, 1.12), (0.1202, 0.09588, 1.217), (0.2325, 0.1854, 1.12), (0.1499, 0.03422, 1.217), (0.2899, 0.06617, 1.12), (0.1499, -0.03422, 1.217), (0.2899, -0.06617, 1.12), (0.1202, -0.09588, 1.217), (0.2325, -0.1854, 1.12), (0.06673, -0.1386, 1.217), (0.129, -0.2679, 1.12), (2.658e-09, -0.1538, 1.217), (-1.685e-09, -0.2974, 1.12), (-0.06673, -0.1386, 1.217), (-0.129, -0.2679, 1.12), (-0.1202, -0.09588, 1.217), (-0.2325, -0.1854, 1.12), (-0.1499, -0.03422, 1.217), (-0.2899, -0.06617, 1.12), (-0.1499, 0.03422, 1.217), (-0.2899, 0.06617, 1.12), (-0.1202, 0.09588, 1.217), (-0.2325, 0.1854, 1.12), (-0.06673, 0.1386, 1.217), (-0.129, 0.2679, 1.12), (-1.434e-09, 5.435e-10, 1.26), (-0.212, 0.4403, 0.6539), (1.677e-11, 0.4887, 0.6539), (-0.3821, 0.3047, 0.6539), (0.212, 0.4403, 0.6539), (0.3821, 0.3047, 0.6539), (0.1961, 0.4072, 0.868), (4.696e-10, 0.4519, 0.868), (0.3533, 0.2818, 0.868), (-0.1961, 0.4072, 0.868), (-0.3533, 0.2818, 0.868), (0.214, 0.4443, 0.0), (0.3856, 0.3075, 0.0), (0.4808, 0.1097, 0.0), (0.4808, -0.1097, 0.0), (0.3856, -0.3075, 0.0), (0.214, -0.4443, 0.0), (-1.014e-11, -0.4932, 0.0), (-0.214, -0.4443, 0.0), (-0.3856, -0.3075, 0.0), (-0.4808, -0.1097, 0.0), (-0.4808, 0.1097, 0.0), (-0.3856, 0.3075, 0.0), (-0.214, 0.4443, 0.0), (1.014e-11, 0.4932, 0.0), (1.677e-11, 0.4887, -0.6539), (0.212, 0.4403, -0.6539), (0.3821, 0.3047, -0.6539), (0.4764, 0.1087, -0.6539), (0.4764, -0.1087, -0.6539), (0.3821, -0.3047, -0.6539), (0.212, -0.4403, -0.6539), (-1.677e-11, -0.4887, -0.6539), (-0.212, -0.4403, -0.6539), (-0.3821, -0.3047, -0.6539), (-0.4764, -0.1087, -0.6539), (-0.4764, 0.1087, -0.6539), (-0.3821, 0.3047, -0.6539), (-0.212, 0.4403, -0.6539), (4.696e-10, 0.4519, -0.868), (0.1961, 0.4072, -0.868), (0.3533, 0.2818, -0.868), (0.4406, 0.1006, -0.868), (0.4406, -0.1006, -0.868), (0.3533, -0.2818, -0.868), (0.1961, -0.4072, -0.868), (-4.696e-10, -0.4519, -0.868), (-0.1961, -0.4072, -0.868), (-0.3533, -0.2818, -0.868), (-0.4406, -0.1006, -0.868), (-0.4406, 0.1006, -0.868), (-0.3533, 0.2818, -0.868), (-0.1961, 0.4072, -0.868), (2.768e-09, 0.3993, -0.988), (0.1733, 0.3598, -0.988), (0.3122, 0.249, -0.988), (0.3893, 0.08886, -0.988), (0.3893, -0.08886, -0.988), (0.3122, -0.249, -0.988), (0.1733, -0.3598, -0.988), (-2.768e-09, -0.3993, -0.988), (-0.1733, -0.3598, -0.988), (-0.3122, -0.249, -0.988), (-0.3893, -0.08886, -0.988), (-0.3893, 0.08886, -0.988), (-0.3122, 0.249, -0.988), (-0.1733, 0.3598, -0.988), (-3.657e-09, 0.1538, -1.217), (1.685e-09, 0.2974, -1.12), (0.06673, 0.1386, -1.217), (0.129, 0.2679, -1.12), (0.1202, 0.09588, -1.217), (0.2325, 0.1854, -1.12), (0.1499, 0.03422, -1.217), (0.2899, 0.06617, -1.12), (0.1499, -0.03422, -1.217), (0.2899, -0.06617, -1.12), (0.1202, -0.09588, -1.217), (0.2325, -0.1854, -1.12), (0.06673, -0.1386, -1.217), (0.129, -0.2679, -1.12), (2.658e-09, -0.1538, -1.217), (-1.685e-09, -0.2974, -1.12), (-0.06673, -0.1386, -1.217), (-0.129, -0.2679, -1.12), (-0.1202, -0.09588, -1.217), (-0.2325, -0.1854, -1.12), (-0.1499, -0.03422, -1.217), (-0.2899, -0.06617, -1.12), (-0.1499, 0.03422, -1.217), (-0.2899, 0.06617, -1.12), (-0.1202, 0.09588, -1.217), (-0.2325, 0.1854, -1.12), (-0.06673, 0.1386, -1.217), (-0.129, 0.2679, -1.12), (-1.434e-09, 5.435e-10, -1.26), (-0.212, 0.4403, -0.6539), (1.677e-11, 0.4887, -0.6539), (-0.3821, 0.3047, -0.6539), (0.212, 0.4403, -0.6539), (0.3821, 0.3047, -0.6539), (0.1961, 0.4072, -0.868), (4.696e-10, 0.4519, -0.868), (0.3533, 0.2818, -0.868), (-0.1961, 0.4072, -0.868), (-0.3533, 0.2818, -0.868), (-0.212, 0.3121, 0.6295), (1.677e-11, 0.3605, 0.6295), (-0.3821, 0.1765, 0.6295), (0.212, 0.3121, 0.6295), (0.3821, 0.1765, 0.6295), (0.1961, 0.279, 0.8436), (4.696e-10, 0.3238, 0.8436), (0.3533, 0.1536, 0.8436), (-0.1961, 0.279, 0.8436), (-0.3533, 0.1536, 0.8436), (-3.657e-09, 0.1538, 1.217), (0.06673, 0.1386, 1.217), (0.1202, 0.09588, 1.217), (0.1499, 0.03422, 1.217), (0.1499, -0.03422, 1.217), (0.1202, -0.09588, 1.217), (0.06673, -0.1386, 1.217), (2.658e-09, -0.1538, 1.217), (-0.06673, -0.1386, 1.217), (-0.1202, -0.09588, 1.217), (-0.1499, -0.03422, 1.217), (-0.1499, 0.03422, 1.217), (-0.1202, 0.09588, 1.217), (-0.06673, 0.1386, 1.217)], [(30, 78)], [(26, 27, 79, 80), (2, 16, 17, 3), (3, 17, 18, 4), (4, 18, 19, 5), (5, 19, 20, 6), (6, 20, 21, 7), (7, 21, 22, 8), (8, 22, 23, 9), (9, 23, 24, 10), (10, 24, 25, 11), (11, 25, 26, 12), (2, 1, 74, 75), (15, 16, 78, 76), (13, 12, 73, 71), (93, 13, 0, 94), (92, 12, 13, 93), (91, 11, 12, 92), (90, 10, 11, 91), (89, 9, 10, 90), (88, 8, 9, 89), (87, 7, 8, 88), (86, 6, 7, 87), (85, 5, 6, 86), (84, 4, 5, 85), (83, 3, 4, 84), (82, 2, 3, 83), (81, 1, 2, 82), (94, 0, 1, 81), (45, 47, 30, 29), (17, 16, 30, 31), (18, 17, 31, 32), (19, 18, 32, 33), (20, 19, 33, 34), (21, 20, 34, 35), (22, 21, 35, 36), (23, 22, 36, 37), (24, 23, 37, 38), (25, 24, 38, 39), (26, 25, 39, 40), (27, 26, 40, 41), (15, 14, 28, 29), (16, 15, 29, 30), (47, 49, 31, 30), (49, 51, 32, 31), (51, 53, 33, 32), (53, 55, 34, 33), (55, 57, 35, 34), (57, 59, 36, 35), (59, 61, 37, 36), (61, 63, 38, 37), (63, 65, 39, 38), (65, 67, 40, 39), (67, 69, 41, 40), (43, 45, 29, 28), (14, 27, 41, 28), (42, 44, 45, 43), (44, 46, 47, 45), (46, 48, 49, 47), (48, 50, 51, 49), (50, 52, 53, 51), (52, 54, 55, 53), (54, 56, 57, 55), (56, 58, 59, 57), (58, 60, 61, 59), (60, 62, 63, 61), (62, 64, 65, 63), (64, 66, 67, 65), (66, 68, 69, 67), (68, 42, 43, 69), (69, 43, 28, 41), (44, 42, 70), (42, 68, 70), (68, 66, 70), (66, 64, 70), (64, 62, 70), (62, 60, 70), (60, 58, 70), (58, 56, 70), (56, 54, 70), (54, 52, 70), (52, 50, 70), (50, 48, 70), (48, 46, 70), (46, 44, 70), (76, 78, 183, 181), (71, 73, 178, 176), (78, 75, 180, 183), (77, 76, 181, 182), (1, 0, 72, 74), (27, 14, 77, 79), (0, 13, 71, 72), (12, 26, 80, 73), (16, 2, 75, 78), (14, 15, 76, 77), (121, 175, 174, 122), (97, 98, 112, 111), (98, 99, 113, 112), (99, 100, 114, 113), (100, 101, 115, 114), (101, 102, 116, 115), (102, 103, 117, 116), (103, 104, 118, 117), (104, 105, 119, 118), (105, 106, 120, 119), (106, 107, 121, 120), (97, 170, 169, 96), (110, 171, 173, 111), (108, 166, 168, 107), (93, 94, 95, 108), (92, 93, 108, 107), (91, 92, 107, 106), (90, 91, 106, 105), (89, 90, 105, 104), (88, 89, 104, 103), (87, 88, 103, 102), (86, 87, 102, 101), (85, 86, 101, 100), (84, 85, 100, 99), (83, 84, 99, 98), (82, 83, 98, 97), (81, 82, 97, 96), (94, 81, 96, 95), (140, 124, 125, 142), (112, 126, 125, 111), (113, 127, 126, 112), (114, 128, 127, 113), (115, 129, 128, 114), (116, 130, 129, 115), (117, 131, 130, 116), (118, 132, 131, 117), (119, 133, 132, 118), (120, 134, 133, 119), (121, 135, 134, 120), (122, 136, 135, 121), (110, 124, 123, 109), (111, 125, 124, 110), (142, 125, 126, 144), (144, 126, 127, 146), (146, 127, 128, 148), (148, 128, 129, 150), (150, 129, 130, 152), (152, 130, 131, 154), (154, 131, 132, 156), (156, 132, 133, 158), (158, 133, 134, 160), (160, 134, 135, 162), (162, 135, 136, 164), (138, 123, 124, 140), (109, 123, 136, 122), (137, 138, 140, 139), (139, 140, 142, 141), (141, 142, 144, 143), (143, 144, 146, 145), (145, 146, 148, 147), (147, 148, 150, 149), (149, 150, 152, 151), (151, 152, 154, 153), (153, 154, 156, 155), (155, 156, 158, 157), (157, 158, 160, 159), (159, 160, 162, 161), (161, 162, 164, 163), (163, 164, 138, 137), (164, 136, 123, 138), (139, 165, 137), (137, 165, 163), (163, 165, 161), (161, 165, 159), (159, 165, 157), (157, 165, 155), (155, 165, 153), (153, 165, 151), (151, 165, 149), (149, 165, 147), (147, 165, 145), (145, 165, 143), (143, 165, 141), (141, 165, 139), (166, 167, 172, 174), (168, 166, 174, 175), (167, 169, 171, 172), (169, 170, 173, 171), (96, 169, 167, 95), (122, 174, 172, 109), (95, 167, 166, 108), (107, 168, 175, 121), (111, 173, 170, 97), (109, 172, 171, 110), (176, 184, 182, 177), (178, 185, 184, 176), (177, 182, 181, 179), (179, 181, 183, 180), (73, 80, 185, 178), (75, 74, 179, 180), (80, 79, 184, 185), (74, 72, 177, 179), (72, 71, 176, 177), (79, 77, 182, 184), (48, 50, 190, 189), (58, 60, 195, 194), (68, 42, 186, 199), (44, 46, 188, 187), (54, 56, 193, 192), (64, 66, 198, 197), (50, 52, 191, 190), (60, 62, 196, 195), (46, 48, 189, 188), (56, 58, 194, 193), (66, 68, 199, 198), (42, 44, 187, 186), (52, 54, 192, 191), (62, 64, 197, 196)])
_uv = me_cylinder_001.uv_layers.new(name='UVMap')
_uv.uv.foreach_set('vector', [0.6153, 0.5564, 0.6084, 0.5855, 0.6084, 0.5855, 0.6152, 0.5564, 0.589, 0.7066, 0.6143, 0.6809, 0.6524, 0.696, 0.6346, 0.7413, 0.6346, 0.7413, 0.6524, 0.696, 0.6883, 0.6966, 0.6934, 0.7471, 0.6934, 0.7471, 0.6883, 0.6966, 0.7224, 0.6809, 0.7503, 0.7251, 0.7503, 0.7251, 0.7224, 0.6809, 0.7467, 0.6507, 0.7926, 0.6783, 0.7926, 0.6783, 0.7467, 0.6507, 0.7549, 0.6121, 0.8092, 0.616, 0.8092, 0.616, 0.7549, 0.6121, 0.7446, 0.5739, 0.795, 0.5522, 0.795, 0.5522, 0.7446, 0.5739, 0.7182, 0.545, 0.7525, 0.502, 0.7525, 0.502, 0.7182, 0.545, 0.6823, 0.5322, 0.6906, 0.4781, 0.6906, 0.4781, 0.6823, 0.5322, 0.6469, 0.537, 0.6243, 0.4899, 0.6243, 0.4899, 0.6469, 0.537, 0.6153, 0.5564, 0.5812, 0.542, 0.589, 0.7066, 0.5617, 0.6701, 0.5618, 0.6701, 0.589, 0.7065, 0.6034, 0.6477, 0.6143, 0.6809, 0.6143, 0.6809, 0.6034, 0.6478, 0.5592, 0.5752, 0.5812, 0.542, 0.5812, 0.5421, 0.5593, 0.5752, 0.4176, 0.5494, 0.5592, 0.5752, 0.5534, 0.6202, 0.406, 0.6133, 0.4319, 0.4992, 0.5812, 0.542, 0.5592, 0.5752, 0.4176, 0.5494, 0.4463, 0.4491, 0.5955, 0.4924, 0.5812, 0.542, 0.4319, 0.4992, 0.4609, 0.3991, 0.61, 0.4428, 0.5955, 0.4924, 0.4463, 0.4491, 0.4757, 0.3491, 0.6246, 0.3932, 0.61, 0.4428, 0.4609, 0.3991, 0.4906, 0.2991, 0.6394, 0.3437, 0.6246, 0.3932, 0.4757, 0.3491, 0.5056, 0.2492, 0.6543, 0.2942, 0.6394, 0.3437, 0.4906, 0.2991, 0.5208, 0.1993, 0.6694, 0.2448, 0.6543, 0.2942, 0.5056, 0.2492, 0.5362, 0.1495, 0.6846, 0.1954, 0.6694, 0.2448, 0.5208, 0.1993, 0.5517, 0.09967, 0.6999, 0.1461, 0.6846, 0.1954, 0.5362, 0.1495, 0.5673, 0.04993, 0.7155, 0.09682, 0.6999, 0.1461, 0.5517, 0.09967, 0.5832, 0.0002458, 0.7311, 0.04758, 0.7155, 0.09682, 0.5673, 0.04993, 0.4055, 0.6804, 0.5617, 0.6701, 0.589, 0.7066, 0.4171, 0.7471, 0.406, 0.6133, 0.5534, 0.6202, 0.5617, 0.6701, 0.4055, 0.6804, 0.9593, 0.5327, 0.9876, 0.5268, 0.9998, 0.5611, 0.9618, 0.569, 0.6524, 0.6959, 0.6143, 0.6809, 0.6342, 0.6619, 0.6561, 0.6747, 0.6883, 0.6966, 0.6524, 0.6959, 0.6561, 0.6747, 0.682, 0.6751, 0.7224, 0.6809, 0.6883, 0.6966, 0.682, 0.6751, 0.7066, 0.6636, 0.7466, 0.6507, 0.7224, 0.6809, 0.7066, 0.6636, 0.7242, 0.6419, 0.7548, 0.6121, 0.7466, 0.6507, 0.7242, 0.6419, 0.7306, 0.6143, 0.7446, 0.5739, 0.7548, 0.6121, 0.7306, 0.6143, 0.724, 0.5868, 0.7182, 0.545, 0.7446, 0.5739, 0.724, 0.5868, 0.7061, 0.5655, 0.6823, 0.5322, 0.7182, 0.545, 0.7061, 0.5655, 0.6813, 0.5554, 0.6469, 0.537, 0.6823, 0.5322, 0.6813, 0.5554, 0.6556, 0.5574, 0.6153, 0.5564, 0.6469, 0.537, 0.6556, 0.5574, 0.6339, 0.5707, 0.6084, 0.5855, 0.6153, 0.5564, 0.6339, 0.5707, 0.624, 0.5903, 0.6034, 0.6477, 0.5984, 0.6171, 0.6185, 0.6163, 0.6211, 0.6405, 0.6143, 0.6809, 0.6034, 0.6477, 0.6211, 0.6405, 0.6342, 0.6619, 0.9876, 0.327, 0.9593, 0.3211, 0.9618, 0.2849, 0.9998, 0.2928, 0.9593, 0.3211, 0.9305, 0.3231, 0.9231, 0.2875, 0.9618, 0.2849, 0.9305, 0.3231, 0.9033, 0.3328, 0.8865, 0.3005, 0.9231, 0.2875, 0.9033, 0.3328, 0.8797, 0.3494, 0.8549, 0.3228, 0.8865, 0.3005, 0.8797, 0.3494, 0.8614, 0.3718, 0.8304, 0.3529, 0.8549, 0.3228, 0.8614, 0.3718, 0.8499, 0.3983, 0.8149, 0.3885, 0.8304, 0.3529, 0.8499, 0.3983, 0.846, 0.4269, 0.8096, 0.4269, 0.8149, 0.3885, 0.846, 0.4269, 0.8499, 0.4555, 0.8149, 0.4653, 0.8096, 0.4269, 0.8499, 0.4555, 0.8614, 0.482, 0.8304, 0.5009, 0.8149, 0.4653, 0.8614, 0.482, 0.8797, 0.5044, 0.8549, 0.531, 0.8304, 0.5009, 0.8797, 0.5044, 0.9033, 0.5211, 0.8865, 0.5534, 0.8549, 0.531, 0.9305, 0.5307, 0.9593, 0.5327, 0.9618, 0.569, 0.9231, 0.5663, 0.5984, 0.6171, 0.6084, 0.5855, 0.624, 0.5903, 0.6185, 0.6163, 0.4952, 0.8647, 0.5086, 0.858, 0.5315, 0.8881, 0.5057, 0.9011, 0.5086, 0.858, 0.5186, 0.8469, 0.5509, 0.8667, 0.5315, 0.8881, 0.5186, 0.8045, 0.5086, 0.7934, 0.5315, 0.7632, 0.5509, 0.7847, 0.5086, 0.7934, 0.4952, 0.7867, 0.5057, 0.7503, 0.5315, 0.7632, 0.4952, 0.7867, 0.4803, 0.7853, 0.4769, 0.7475, 0.5057, 0.7503, 0.4803, 0.7853, 0.466, 0.7893, 0.4491, 0.7554, 0.4769, 0.7475, 0.466, 0.7893, 0.454, 0.7983, 0.4261, 0.7728, 0.4491, 0.7554, 0.454, 0.7983, 0.4462, 0.811, 0.4108, 0.7973, 0.4261, 0.7728, 0.4462, 0.811, 0.4434, 0.8257, 0.4055, 0.8257, 0.4108, 0.7973, 0.4434, 0.8257, 0.4462, 0.8404, 0.4108, 0.8541, 0.4055, 0.8257, 0.4462, 0.8404, 0.454, 0.8531, 0.4261, 0.8786, 0.4108, 0.8541, 0.454, 0.8531, 0.466, 0.862, 0.4491, 0.896, 0.4261, 0.8786, 0.466, 0.862, 0.4803, 0.8661, 0.4769, 0.9038, 0.4491, 0.896, 0.4803, 0.8661, 0.4952, 0.8647, 0.5057, 0.9011, 0.4769, 0.9038, 0.9033, 0.5211, 0.9305, 0.5307, 0.9231, 0.5663, 0.8865, 0.5534, 0.1317, 0.778, 0.138, 0.7915, 0.104, 0.799, 0.138, 0.7915, 0.138, 0.8065, 0.104, 0.799, 0.138, 0.8065, 0.1317, 0.82, 0.104, 0.799, 0.1317, 0.82, 0.1204, 0.8297, 0.104, 0.799, 0.1204, 0.8297, 0.106, 0.8338, 0.104, 0.799, 0.106, 0.8338, 0.09123, 0.8314, 0.104, 0.799, 0.09123, 0.8314, 0.07883, 0.8231, 0.104, 0.799, 0.07883, 0.8231, 0.07106, 0.8103, 0.104, 0.799, 0.07106, 0.8103, 0.06936, 0.7955, 0.104, 0.799, 0.06936, 0.7955, 0.07403, 0.7813, 0.104, 0.799, 0.07403, 0.7813, 0.08422, 0.7704, 0.104, 0.799, 0.08422, 0.7704, 0.09804, 0.7647, 0.104, 0.799, 0.09804, 0.7647, 0.113, 0.7654, 0.104, 0.799, 0.1204, 0.7683, 0.1317, 0.778, 0.104, 0.799, 0.7525, 0.8679, 0.7257, 0.9026, 0.6972, 0.9026, 0.7241, 0.8679, 0.82, 0.607, 0.8491, 0.5695, 0.8775, 0.5695, 0.8485, 0.607, 0.1991, 0.8144, 0.1991, 0.767, 0.2275, 0.7647, 0.2275, 0.8121, 0.7621, 0.8251, 0.7525, 0.8679, 0.7241, 0.8679, 0.7337, 0.8251, 0.5617, 0.6701, 0.5534, 0.6202, 0.5535, 0.6202, 0.5618, 0.6701, 0.6084, 0.5855, 0.5984, 0.6171, 0.5983, 0.6171, 0.6084, 0.5855, 0.5534, 0.6202, 0.5592, 0.5752, 0.5593, 0.5752, 0.5535, 0.6202, 0.5812, 0.542, 0.6153, 0.5564, 0.6152, 0.5564, 0.5812, 0.5421, 0.6143, 0.6809, 0.589, 0.7066, 0.589, 0.7065, 0.6143, 0.6809, 0.5984, 0.6171, 0.6034, 0.6477, 0.6034, 0.6478, 0.5983, 0.6171, 0.2055, 0.5731, 0.2056, 0.5731, 0.2113, 0.6054, 0.2112, 0.6054, 0.2282, 0.7107, 0.1861, 0.7556, 0.1631, 0.7049, 0.203, 0.696, 0.1861, 0.7556, 0.1222, 0.7642, 0.1241, 0.7102, 0.1631, 0.7049, 0.1222, 0.7642, 0.06143, 0.7431, 0.08869, 0.6963, 0.1241, 0.7102, 0.06143, 0.7431, 0.01699, 0.6953, 0.06375, 0.6666, 0.08869, 0.6963, 0.01699, 0.6953, 0.0002458, 0.6312, 0.05576, 0.6279, 0.06375, 0.6666, 0.0002458, 0.6312, 0.01613, 0.5661, 0.06704, 0.5893, 0.05576, 0.6279, 0.01613, 0.5661, 0.06109, 0.5161, 0.09503, 0.5604, 0.06704, 0.5893, 0.06109, 0.5161, 0.124, 0.4936, 0.1326, 0.5479, 0.09503, 0.5604, 0.124, 0.4936, 0.189, 0.5047, 0.1699, 0.5531, 0.1326, 0.5479, 0.189, 0.5047, 0.2353, 0.5493, 0.2055, 0.5731, 0.1699, 0.5531, 0.2282, 0.7107, 0.2282, 0.7107, 0.2537, 0.6824, 0.2538, 0.6824, 0.2082, 0.6669, 0.2082, 0.6669, 0.203, 0.6959, 0.203, 0.696, 0.2564, 0.5901, 0.2563, 0.5901, 0.2353, 0.5494, 0.2353, 0.5493, 0.4002, 0.5761, 0.405, 0.6396, 0.2622, 0.6369, 0.2564, 0.5901, 0.3917, 0.5236, 0.4002, 0.5761, 0.2564, 0.5901, 0.2353, 0.5493, 0.383, 0.4712, 0.3917, 0.5236, 0.2353, 0.5493, 0.2267, 0.4973, 0.3741, 0.4187, 0.383, 0.4712, 0.2267, 0.4973, 0.218, 0.4453, 0.3651, 0.3663, 0.3741, 0.4187, 0.218, 0.4453, 0.209, 0.3934, 0.356, 0.3139, 0.3651, 0.3663, 0.209, 0.3934, 0.1999, 0.3415, 0.3466, 0.2616, 0.356, 0.3139, 0.1999, 0.3415, 0.1907, 0.2896, 0.3371, 0.2093, 0.3466, 0.2616, 0.1907, 0.2896, 0.1813, 0.2378, 0.3275, 0.157, 0.3371, 0.2093, 0.1813, 0.2378, 0.1717, 0.186, 0.3177, 0.1047, 0.3275, 0.157, 0.1717, 0.186, 0.162, 0.1342, 0.3077, 0.05245, 0.3177, 0.1047, 0.162, 0.1342, 0.1521, 0.0824, 0.2976, 0.0002458, 0.3077, 0.05245, 0.1521, 0.0824, 0.1421, 0.03067, 0.399, 0.7031, 0.3823, 0.7642, 0.2282, 0.7107, 0.2538, 0.6824, 0.405, 0.6396, 0.399, 0.7031, 0.2538, 0.6824, 0.2622, 0.6369, 0.9593, 0.03652, 0.9618, 0.0002458, 0.9998, 0.008145, 0.9876, 0.0424, 0.1631, 0.7049, 0.1518, 0.6831, 0.1687, 0.6702, 0.1772, 0.679, 0.1241, 0.7101, 0.128, 0.6871, 0.1518, 0.6831, 0.1631, 0.7049, 0.08872, 0.6963, 0.1037, 0.6782, 0.128, 0.6871, 0.1241, 0.7101, 0.06379, 0.6666, 0.08607, 0.6577, 0.1037, 0.6782, 0.08872, 0.6963, 0.05581, 0.6279, 0.08007, 0.6306, 0.08607, 0.6577, 0.06379, 0.6666, 0.06708, 0.5894, 0.08755, 0.6031, 0.08007, 0.6306, 0.05581, 0.6279, 0.09506, 0.5605, 0.1069, 0.5819, 0.08755, 0.6031, 0.06708, 0.5894, 0.1326, 0.5479, 0.1334, 0.5717, 0.1069, 0.5819, 0.09506, 0.5605, 0.1699, 0.5531, 0.1607, 0.5743, 0.1334, 0.5717, 0.1326, 0.5479, 0.2055, 0.5731, 0.1837, 0.5883, 0.1607, 0.5743, 0.1699, 0.5531, 0.2112, 0.6054, 0.1939, 0.6093, 0.1837, 0.5883, 0.2055, 0.5731, 0.2082, 0.6669, 0.1922, 0.6618, 0.1949, 0.636, 0.2134, 0.6373, 0.203, 0.696, 0.1891, 0.6821, 0.1922, 0.6618, 0.2082, 0.6669, 0.9876, 0.2422, 0.9998, 0.2765, 0.9618, 0.2844, 0.9593, 0.2481, 0.9593, 0.2481, 0.9618, 0.2844, 0.9231, 0.2817, 0.9305, 0.2461, 0.9305, 0.2461, 0.9231, 0.2817, 0.8865, 0.2687, 0.9033, 0.2365, 0.9033, 0.2365, 0.8865, 0.2687, 0.8549, 0.2464, 0.8797, 0.2198, 0.8797, 0.2198, 0.8549, 0.2464, 0.8304, 0.2163, 0.8614, 0.1974, 0.8614, 0.1974, 0.8304, 0.2163, 0.8149, 0.1807, 0.8499, 0.1709, 0.8499, 0.1709, 0.8149, 0.1807, 0.8096, 0.1423, 0.846, 0.1423, 0.846, 0.1423, 0.8096, 0.1423, 0.8149, 0.1039, 0.8499, 0.1137, 0.8499, 0.1137, 0.8149, 0.1039, 0.8304, 0.06831, 0.8614, 0.08721, 0.8614, 0.08721, 0.8304, 0.06831, 0.8549, 0.03823, 0.8797, 0.0648, 0.8797, 0.0648, 0.8549, 0.03823, 0.8865, 0.01587, 0.9033, 0.04815, 0.9305, 0.03848, 0.9231, 0.002886, 0.9618, 0.0002458, 0.9593, 0.03652, 0.2134, 0.6373, 0.1949, 0.636, 0.1939, 0.6093, 0.2112, 0.6054, 0.641, 0.7867, 0.6515, 0.7503, 0.6773, 0.7632, 0.6544, 0.7934, 0.6544, 0.7934, 0.6773, 0.7632, 0.6967, 0.7847, 0.6644, 0.8045, 0.6644, 0.8469, 0.6967, 0.8667, 0.6773, 0.8881, 0.6544, 0.858, 0.6544, 0.858, 0.6773, 0.8881, 0.6515, 0.9011, 0.641, 0.8647, 0.641, 0.8647, 0.6515, 0.9011, 0.6228, 0.9038, 0.6262, 0.8661, 0.6262, 0.8661, 0.6228, 0.9038, 0.595, 0.896, 0.6118, 0.862, 0.6118, 0.862, 0.595, 0.896, 0.5719, 0.8786, 0.5999, 0.8531, 0.5999, 0.8531, 0.5719, 0.8786, 0.5567, 0.8541, 0.592, 0.8404, 0.592, 0.8404, 0.5567, 0.8541, 0.5514, 0.8257, 0.5892, 0.8257, 0.5892, 0.8257, 0.5514, 0.8257, 0.5567, 0.7973, 0.592, 0.811, 0.592, 0.811, 0.5567, 0.7973, 0.5719, 0.7728, 0.5999, 0.7983, 0.5999, 0.7983, 0.5719, 0.7728, 0.595, 0.7554, 0.6118, 0.7893, 0.6118, 0.7893, 0.595, 0.7554, 0.6228, 0.7475, 0.6262, 0.7853, 0.6262, 0.7853, 0.6228, 0.7475, 0.6515, 0.7503, 0.641, 0.7867, 0.9033, 0.04815, 0.8865, 0.01587, 0.9231, 0.002886, 0.9305, 0.03848, 0.06261, 0.8205, 0.03487, 0.7995, 0.06887, 0.8069, 0.06887, 0.8069, 0.03487, 0.7995, 0.06887, 0.792, 0.06887, 0.792, 0.03487, 0.7995, 0.06261, 0.7784, 0.06261, 0.7784, 0.03487, 0.7995, 0.05124, 0.7688, 0.05124, 0.7688, 0.03487, 0.7995, 0.03686, 0.7647, 0.03686, 0.7647, 0.03487, 0.7995, 0.02211, 0.7671, 0.02211, 0.7671, 0.03487, 0.7995, 0.009716, 0.7754, 0.009716, 0.7754, 0.03487, 0.7995, 0.00195, 0.7882, 0.00195, 0.7882, 0.03487, 0.7995, 0.0002458, 0.803, 0.0002458, 0.803, 0.03487, 0.7995, 0.004917, 0.8172, 0.004917, 0.8172, 0.03487, 0.7995, 0.0151, 0.8281, 0.0151, 0.8281, 0.03487, 0.7995, 0.02893, 0.8338, 0.02893, 0.8338, 0.03487, 0.7995, 0.04385, 0.8331, 0.05124, 0.8302, 0.03487, 0.7995, 0.06261, 0.8205, 0.2562, 0.5901, 0.2621, 0.6369, 0.2135, 0.6373, 0.2113, 0.6054, 0.2353, 0.5494, 0.2562, 0.5901, 0.2113, 0.6054, 0.2056, 0.5731, 0.2621, 0.6369, 0.2537, 0.6823, 0.2083, 0.6669, 0.2135, 0.6373, 0.2537, 0.6823, 0.2282, 0.7106, 0.2031, 0.6959, 0.2083, 0.6669, 0.2538, 0.6824, 0.2537, 0.6824, 0.2621, 0.6369, 0.2622, 0.6369, 0.2112, 0.6054, 0.2113, 0.6054, 0.2134, 0.6373, 0.2134, 0.6373, 0.2622, 0.6369, 0.2621, 0.6369, 0.2563, 0.5901, 0.2564, 0.5901, 0.2353, 0.5493, 0.2353, 0.5494, 0.2056, 0.5731, 0.2055, 0.5731, 0.203, 0.696, 0.203, 0.6959, 0.2282, 0.7107, 0.2282, 0.7107, 0.2134, 0.6373, 0.2134, 0.6373, 0.2082, 0.6669, 0.2082, 0.6669, 0.8114, 0.7848, 0.8587, 0.7883, 0.8571, 0.8322, 0.8096, 0.8322, 0.8168, 0.7376, 0.8637, 0.7447, 0.8587, 0.7883, 0.8114, 0.7848, 0.8096, 0.8322, 0.8571, 0.8322, 0.8587, 0.8761, 0.8114, 0.8796, 0.8114, 0.8796, 0.8587, 0.8761, 0.8637, 0.9197, 0.8168, 0.9268, 0.791, 0.7498, 0.791, 0.7973, 0.7626, 0.795, 0.7626, 0.7475, 0.8491, 0.7371, 0.82, 0.6996, 0.8485, 0.6996, 0.8775, 0.7371, 0.7257, 0.7475, 0.7525, 0.7822, 0.7241, 0.7822, 0.6972, 0.7475, 0.82, 0.6996, 0.8096, 0.6533, 0.8381, 0.6533, 0.8485, 0.6996, 0.8096, 0.6533, 0.82, 0.607, 0.8485, 0.607, 0.8381, 0.6533, 0.7525, 0.7822, 0.7621, 0.8251, 0.7337, 0.8251, 0.7241, 0.7822, 0.1897, 0.7727, 0.1968, 0.7859, 0.1968, 0.7859, 0.1896, 0.7727, 0.1781, 0.8365, 0.1633, 0.8359, 0.1633, 0.8359, 0.178, 0.8364, 0.1422, 0.7845, 0.1515, 0.7721, 0.1515, 0.7721, 0.1422, 0.7845, 0.1638, 0.7647, 0.1777, 0.7651, 0.1777, 0.7651, 0.1638, 0.7647, 0.1986, 0.8174, 0.1909, 0.8298, 0.1909, 0.8298, 0.1986, 0.8174, 0.1412, 0.8156, 0.1385, 0.8, 0.1385, 0.8, 0.1413, 0.8156, 0.1968, 0.7859, 0.1986, 0.802, 0.1986, 0.802, 0.1968, 0.7859, 0.1633, 0.8359, 0.1501, 0.8285, 0.1501, 0.8284, 0.1633, 0.8359, 0.1777, 0.7651, 0.1897, 0.7727, 0.1896, 0.7727, 0.1777, 0.7651, 0.1909, 0.8298, 0.1781, 0.8365, 0.178, 0.8364, 0.1909, 0.8298, 0.1385, 0.8, 0.1422, 0.7845, 0.1422, 0.7845, 0.1385, 0.8, 0.1515, 0.7721, 0.1638, 0.7647, 0.1638, 0.7647, 0.1515, 0.7721, 0.1986, 0.802, 0.1986, 0.8174, 0.1986, 0.8174, 0.1986, 0.802, 0.1501, 0.8285, 0.1412, 0.8156, 0.1413, 0.8156, 0.1501, 0.8284])
me_cylinder_001.materials.append(mat_material_002)
me_cylinder_001.use_paint_bone_selection = False
me_cylinder_001.use_paint_mask = True
me_cylinder_001.update()
me_broken_cell_097 = bpy.data.meshes.new('broken_cell.097')
me_broken_cell_097.from_pydata([(0.07342, 0.3571, -0.1817), (0.2855, 0.3087, -0.1817), (-0.403, -0.02284, -0.1817), (-0.3086, 0.1731, -0.1817), (-0.1386, 0.3087, -0.1817), (0.07342, 0.3204, 0.03243), (0.2695, 0.2756, 0.03243), (-0.2799, -0.4134, 0.03243), (-0.3672, -0.2321, 0.03243), (-0.3672, -0.03101, 0.03243), (-0.2799, 0.1502, 0.03243), (-0.1227, 0.2756, 0.03243), (0.07342, 0.2678, 0.1524), (0.2467, 0.2282, 0.1524), (-0.2388, -0.3806, 0.1524), (-0.3159, -0.2204, 0.1524), (-0.3159, -0.04271, 0.1524), (-0.2388, 0.1174, 0.1524), (-0.09985, 0.2282, 0.1524), (0.07342, 0.02221, 0.3818), (0.07342, 0.1658, 0.2842), (0.1401, 0.00698, 0.3818), (0.2025, 0.1364, 0.2842), (0.1937, -0.03569, 0.3818), (0.3059, 0.05384, 0.2842), (0.006697, -0.2701, 0.3818), (-0.05561, -0.3995, 0.2842), (-0.04681, -0.2275, 0.3818), (-0.1591, -0.317, 0.2842), (-0.07651, -0.1658, 0.3818), (-0.2165, -0.1978, 0.2842), (-0.07651, -0.09736, 0.3818), (-0.2165, -0.0654, 0.2842), (-0.04681, -0.03569, 0.3818), (-0.1591, 0.05384, 0.2842), (0.006697, 0.00698, 0.3818), (-0.05561, 0.1364, 0.2842), (0.07342, -0.1316, 0.4241), (0.2874, 0.3127, -0.8356), (-0.1386, 0.1806, -0.2061), (0.07342, 0.229, -0.2061), (-0.3086, 0.04497, -0.2061), (0.2855, 0.1806, -0.2061), (0.2695, 0.1475, 0.008032), (0.07342, 0.1922, 0.008032), (-0.1227, 0.1475, 0.008032), (-0.2799, 0.02206, 0.008032), (-0.1397, -0.5252, 0.03243), (-0.1489, -0.5362, -0.05333), (0.4348, 0.1943, -0.941), (0.4347, 0.1942, -0.963), (-0.104, -0.4813, 0.1594), (-0.1073, -0.4854, 0.1524), (-0.08126, -0.4528, 0.2078), (0.07342, -0.2587, 0.3891), (0.05545, -0.2813, 0.3818), (-0.04139, -0.4028, 0.2842), (0.1354, -0.181, 0.4023), (0.1116, -0.2108, 0.3999), (0.1592, -0.1511, 0.3999), (0.3122, 0.04078, 0.2842), (0.1973, -0.1033, 0.3891), (0.2153, -0.08071, 0.3818), (0.3781, 0.1234, 0.1524), (0.3477, 0.08515, 0.008032), (0.3518, 0.09044, 0.2083), (0.4325, 0.1915, -0.1817), (0.4353, 0.1948, -0.8356), (0.4101, 0.1635, 0.03243), (0.37, 0.1131, -0.2061), (-0.403, -0.09883, -0.1817), (-0.4034, -0.02276, -0.2343), (-0.3886, -0.237, -0.09565), (-0.3851, 0.01573, -0.2737), (-0.3137, -0.3754, -0.05129), (-0.2892, -0.4208, -0.03672), (-0.31, 0.1742, -0.4355), (0.3302, 0.2776, -0.9489), (-0.02562, 0.3384, -0.7457), (-0.14, 0.3116, -0.6482), (0.08388, 0.3592, -0.8356), (0.07342, 0.3615, -0.83), (0.2871, 0.3121, -0.943), (0.08388, 0.3592, -0.8356), (0.07342, 0.3615, -0.83), (0.07342, -0.2587, 0.3891), (0.05545, -0.2813, 0.3818), (0.1116, -0.2108, 0.3999), (0.3122, 0.04078, 0.2842), (0.2153, -0.08071, 0.3818), (0.3518, 0.09044, 0.2083), (0.4325, 0.1915, -0.1817), (0.4353, 0.1948, -0.8356), (0.3477, 0.08515, 0.008032), (0.4101, 0.1635, 0.03243), (0.37, 0.1131, -0.2061), (-0.403, -0.09883, -0.1817), (-0.4034, -0.02276, -0.2343), (-0.3886, -0.237, -0.09565), (-0.3137, -0.3754, -0.05129), (-0.2892, -0.4208, -0.03672), (0.4347, 0.1942, -0.963), (0.3302, 0.2776, -0.9489), (-0.31, 0.1742, -0.4355), (-0.14, 0.3116, -0.6482), (-0.02562, 0.3384, -0.7457), (0.2871, 0.3121, -0.943), (-0.1489, -0.5362, -0.05333), (-0.1397, -0.5252, 0.03243), (0.4348, 0.1943, -0.941), (-0.104, -0.4813, 0.1594), (-0.1073, -0.4854, 0.1524), (-0.08126, -0.4528, 0.2078), (-0.04139, -0.4028, 0.2842), (0.1354, -0.181, 0.4023), (0.1592, -0.1511, 0.3999), (0.1973, -0.1033, 0.3891), (0.3781, 0.1234, 0.1524), (-0.3851, 0.01573, -0.2737)], [], [(110, 52, 47, 107, 101, 109), (63, 65, 60, 89, 116, 115, 57, 87, 85, 86, 56, 53, 110, 109, 92, 91, 95, 93, 94), (70, 97, 118, 99, 98), (99, 118, 103, 104, 105, 102, 101, 107, 100), (102, 105, 84, 83, 106), (48, 108, 7, 75), (7, 8, 72, 74, 75), (72, 8, 9, 2, 96), (2, 9, 10, 3), (0, 81, 78, 79, 4), (4, 79, 76, 3), (2, 3, 76, 73, 71), (96, 2, 71), (67, 38, 1, 66), (1, 38, 80, 81, 0), (117, 13, 22, 24, 90), (111, 14, 7, 108), (8, 7, 14, 15), (9, 8, 15, 16), (10, 9, 16, 17), (11, 10, 17, 18), (6, 5, 12, 13), (68, 6, 13, 117), (90, 24, 88), (113, 26, 112), (28, 14, 111, 51, 112, 26), (28, 30, 15, 14), (30, 32, 16, 15), (32, 34, 17, 16), (34, 36, 18, 17), (20, 22, 13, 12), (5, 11, 18, 12), (19, 21, 22, 20), (21, 23, 24, 22), (88, 24, 23, 62), (55, 25, 26, 113), (25, 27, 28, 26), (27, 29, 30, 28), (29, 31, 32, 30), (31, 33, 34, 32), (33, 35, 36, 34), (35, 19, 20, 36), (36, 20, 12, 18), (19, 37, 21), (35, 37, 19), (35, 33, 37), (33, 31, 37), (31, 29, 37), (29, 27, 37), (27, 25, 37), (54, 37, 25, 55), (58, 37, 54), (37, 58, 114), (37, 114, 59), (37, 59, 61), (61, 62, 23, 37), (21, 37, 23), (64, 43, 6, 68), (4, 3, 41, 39), (5, 6, 43, 44), (82, 38, 67, 49, 50, 77), (82, 80, 38), (39, 45, 44, 40), (41, 46, 45, 39), (40, 44, 43, 42), (69, 42, 43, 64), (3, 10, 46, 41), (1, 42, 69, 66), (10, 11, 45, 46), (1, 0, 40, 42), (0, 4, 39, 40), (11, 5, 44, 45)])
_k = set([(47, 52), (47, 107), (48, 75), (48, 108), (49, 50), (49, 67), (50, 77), (51, 111), (51, 112), (52, 110), (53, 56), (53, 110), (54, 55), (54, 58), (55, 113), (56, 86), (57, 87), (57, 115), (58, 114), (59, 61), (59, 114), (60, 65), (60, 89), (61, 62), (62, 88), (63, 65), (63, 94), (64, 68), (64, 69), (66, 67), (66, 69), (68, 117), (70, 97), (70, 98), (71, 73), (71, 96), (72, 74), (72, 96), (73, 76), (74, 75), (76, 79), (77, 82), (78, 79), (78, 81), (80, 81), (80, 82), (83, 84), (83, 106), (84, 105), (85, 86), (85, 87), (88, 90), (89, 116), (90, 117), (91, 92), (91, 95), (92, 109), (93, 94), (93, 95), (97, 118), (98, 99), (99, 100), (100, 107), (101, 102), (101, 109), (102, 106), (103, 104), (103, 118), (104, 105), (108, 111), (112, 113), (115, 116)])
me_broken_cell_097.attributes.new('sharp_edge', 'BOOLEAN', 'EDGE').data.foreach_set('value', [ (min(e.vertices), max(e.vertices)) in _k for e in me_broken_cell_097.edges])
_uv = me_broken_cell_097.uv_layers.new(name='UVMap')
_uv.uv.foreach_set('vector', [1.0, 0.7912, 0.9617, 0.7574, 0.4412, 0.2801, 0.1491, 0.0, 0.9377, 0.0, 1.0, 0.0622, 0.7867, 0.2317, 0.8237, 0.2675, 0.874, 0.3206, 0.9386, 0.4422, 0.9435, 0.4638, 0.9506, 0.509, 0.9522, 0.5368, 0.9506, 0.5642, 0.9435, 0.6074, 0.9386, 0.6275, 0.8739, 0.7305, 0.8233, 0.7694, 0.7912, 0.7912, 0.0622, 0.0622, 0.1321, 0.07172, 0.5653, 0.137, 0.5491, 0.2071, 0.691, 0.2534, 0.7072, 0.1833, 0.4702, 0.1954, 0.4002, 0.1272, 0.3648, 0.0, 0.7249, 0.0, 0.5974, 0.2499, 0.7249, 0.7249, 0.3648, 0.3648, 0.3165, 0.2021, 0.373, 0.04399, 0.4602, 0.0, 0.8395, 0.0, 1.0, 0.06232, 1.0, 0.8509, 0.7819, 0.764, 0.8395, 0.8395, 0.4602, 0.4602, 0.6381, 0.3151, 0.6482, 0.3298, 0.8424, 0.6241, 0.7607, 0.5606, 0.7418, 0.5707, 0.7182, 0.545, 0.7293, 0.5311, 0.7182, 0.545, 0.6823, 0.5322, 0.6873, 0.4998, 0.7199, 0.5238, 0.7293, 0.5311, 0.6873, 0.4998, 0.6823, 0.5322, 0.6469, 0.537, 0.6243, 0.4899, 0.6475, 0.4858, 0.6243, 0.4899, 0.6469, 0.537, 0.6153, 0.5564, 0.5812, 0.542, 0.5534, 0.6202, 0.4072, 0.6133, 0.4313, 0.5859, 0.4582, 0.5568, 0.5592, 0.5752, 0.5592, 0.5752, 0.4582, 0.5568, 0.5232, 0.5254, 0.5812, 0.542, 0.5955, 0.4924, 0.5812, 0.542, 0.5232, 0.5254, 0.5717, 0.496, 0.5835, 0.4889, 0.6006, 0.475, 0.5955, 0.4924, 0.5835, 0.4889, 0.4155, 0.7378, 0.4055, 0.6804, 0.5617, 0.6701, 0.5853, 0.7016, 0.5617, 0.6701, 0.4055, 0.6804, 0.406, 0.6166, 0.4072, 0.6133, 0.5534, 0.6202, 0.9977, 0.5615, 0.9618, 0.569, 0.9593, 0.5327, 0.9876, 0.5268, 0.9946, 0.5466, 0.7231, 0.5857, 0.7061, 0.5655, 0.7182, 0.545, 0.7417, 0.5708, 0.6823, 0.5322, 0.7182, 0.545, 0.7061, 0.5655, 0.6813, 0.5554, 0.6469, 0.537, 0.6823, 0.5322, 0.6813, 0.5554, 0.6556, 0.5574, 0.6153, 0.5564, 0.6469, 0.537, 0.6556, 0.5574, 0.6339, 0.5707, 0.6084, 0.5855, 0.6153, 0.5564, 0.6339, 0.5707, 0.624, 0.5903, 0.6034, 0.6477, 0.5984, 0.6171, 0.6185, 0.6163, 0.6211, 0.6405, 0.6132, 0.6774, 0.6034, 0.6477, 0.6211, 0.6405, 0.6335, 0.6607, 0.9946, 0.3073, 0.9876, 0.327, 0.9845, 0.3264, 0.8512, 0.3954, 0.8499, 0.3983, 0.8296, 0.3926, 0.846, 0.4269, 0.8096, 0.4269, 0.8146, 0.3906, 0.8165, 0.3908, 0.8296, 0.3926, 0.8499, 0.3983, 0.846, 0.4269, 0.8499, 0.4555, 0.8149, 0.4653, 0.8096, 0.4269, 0.8499, 0.4555, 0.8614, 0.482, 0.8304, 0.5009, 0.8149, 0.4653, 0.8614, 0.482, 0.8797, 0.5044, 0.8549, 0.531, 0.8304, 0.5009, 0.8797, 0.5044, 0.9033, 0.5211, 0.8865, 0.5534, 0.8549, 0.531, 0.9305, 0.5307, 0.9593, 0.5327, 0.9618, 0.569, 0.9231, 0.5663, 0.5984, 0.6171, 0.6084, 0.5855, 0.624, 0.5903, 0.6185, 0.6163, 0.4952, 0.8647, 0.5086, 0.858, 0.5315, 0.8881, 0.5057, 0.9011, 0.5086, 0.858, 0.5186, 0.8469, 0.5509, 0.8667, 0.5315, 0.8881, 0.5487, 0.7823, 0.5509, 0.7847, 0.5186, 0.8045, 0.5113, 0.7964, 0.4519, 0.8017, 0.4462, 0.811, 0.4108, 0.7973, 0.4125, 0.7946, 0.4462, 0.811, 0.4434, 0.8257, 0.4055, 0.8257, 0.4108, 0.7973, 0.4434, 0.8257, 0.4462, 0.8404, 0.4108, 0.8541, 0.4055, 0.8257, 0.4462, 0.8404, 0.454, 0.8531, 0.4261, 0.8786, 0.4108, 0.8541, 0.454, 0.8531, 0.466, 0.862, 0.4491, 0.896, 0.4261, 0.8786, 0.466, 0.862, 0.4803, 0.8661, 0.4769, 0.9038, 0.4491, 0.896, 0.4803, 0.8661, 0.4952, 0.8647, 0.5057, 0.9011, 0.4769, 0.9038, 0.9033, 0.5211, 0.9305, 0.5307, 0.9231, 0.5663, 0.8865, 0.5534, 0.138, 0.7915, 0.104, 0.799, 0.1317, 0.778, 0.138, 0.8065, 0.104, 0.799, 0.138, 0.7915, 0.138, 0.8065, 0.1317, 0.82, 0.104, 0.799, 0.1317, 0.82, 0.1204, 0.8297, 0.104, 0.799, 0.1204, 0.8297, 0.106, 0.8338, 0.104, 0.799, 0.106, 0.8338, 0.09123, 0.8314, 0.104, 0.799, 0.09123, 0.8314, 0.07883, 0.8231, 0.104, 0.799, 0.07677, 0.8084, 0.104, 0.799, 0.07883, 0.8231, 0.07316, 0.8138, 0.08418, 0.797, 0.104, 0.799, 0.07677, 0.8084, 0.104, 0.799, 0.08418, 0.797, 0.08855, 0.7899, 0.104, 0.799, 0.08855, 0.7899, 0.09268, 0.7826, 0.104, 0.799, 0.09268, 0.7826, 0.09908, 0.7707, 0.09908, 0.7707, 0.1021, 0.7649, 0.113, 0.7654, 0.104, 0.799, 0.1317, 0.778, 0.104, 0.799, 0.1204, 0.7683, 0.7107, 0.8851, 0.7241, 0.8679, 0.7525, 0.8679, 0.7285, 0.8989, 0.82, 0.607, 0.8491, 0.5695, 0.8775, 0.5695, 0.8485, 0.607, 0.7621, 0.8251, 0.7525, 0.8679, 0.7241, 0.8679, 0.7337, 0.8251, 0.3751, 0.6997, 0.399, 0.7031, 0.3846, 0.7558, 0.36, 0.7481, 0.3548, 0.7464, 0.3692, 0.7133, 0.3751, 0.6997, 0.4047, 0.6427, 0.399, 0.7031, 0.8114, 0.7848, 0.8587, 0.7883, 0.8571, 0.8322, 0.8096, 0.8322, 0.8168, 0.7376, 0.8637, 0.7447, 0.8587, 0.7883, 0.8114, 0.7848, 0.8096, 0.8322, 0.8571, 0.8322, 0.8587, 0.8761, 0.8114, 0.8796, 0.8141, 0.9031, 0.8114, 0.8796, 0.8587, 0.8761, 0.8612, 0.8977, 0.791, 0.7498, 0.791, 0.7973, 0.7626, 0.795, 0.7626, 0.7475, 0.82, 0.6996, 0.8485, 0.6996, 0.8629, 0.7183, 0.8451, 0.7321, 0.7257, 0.7475, 0.7525, 0.7822, 0.7241, 0.7822, 0.6972, 0.7475, 0.82, 0.6996, 0.8096, 0.6533, 0.8381, 0.6533, 0.8485, 0.6996, 0.8096, 0.6533, 0.82, 0.607, 0.8485, 0.607, 0.8381, 0.6533, 0.7525, 0.7822, 0.7621, 0.8251, 0.7337, 0.8251, 0.7241, 0.7822])
me_broken_cell_097.materials.append(mat_material_002)
me_broken_cell_097.update()
me_broken_cell_098 = bpy.data.meshes.new('broken_cell.098')
me_broken_cell_098.from_pydata([(0.3745, 0.2027, 0.2925), (0.3745, -0.01482, 0.2925), (0.2801, -0.2108, 0.2925), (0.1101, -0.3464, 0.2925), (-0.1019, -0.3948, 0.2925), (0.2514, 0.3757, 0.07832), (0.3387, 0.1945, 0.07832), (0.3387, -0.006647, 0.07832), (0.2514, -0.1879, 0.07832), (0.09417, -0.3133, 0.07832), (-0.1019, -0.358, 0.07832), (-0.298, -0.3133, 0.07832), (0.2103, 0.3429, -0.0417), (0.2874, 0.1828, -0.0417), (0.2874, 0.005056, -0.0417), (0.2103, -0.1551, -0.0417), (0.07135, -0.2659, -0.0417), (-0.1019, -0.3054, -0.0417), (-0.2752, -0.2659, -0.0417), (-0.4141, -0.1551, -0.0417), (-0.03519, 0.2325, -0.271), (0.01831, 0.1898, -0.271), (0.1306, 0.2793, -0.1735), (0.04801, 0.1281, -0.271), (0.188, 0.1601, -0.1735), (0.04801, 0.0597, -0.271), (0.188, 0.02774, -0.1735), (0.01831, -0.001966, -0.271), (0.1306, -0.0915, -0.1735), (-0.03519, -0.04464, -0.271), (0.02711, -0.174, -0.1735), (-0.1019, -0.05987, -0.271), (-0.1019, -0.2035, -0.1735), (-0.1686, -0.04464, -0.271), (-0.231, -0.174, -0.1735), (-0.2222, -0.001966, -0.271), (-0.3344, -0.0915, -0.1735), (-0.2519, 0.0597, -0.271), (-0.1019, 0.09392, -0.3134), (-0.3971, -0.2638, 0.2168), (-0.3099, -0.338, 0.2383), (-0.1649, -0.3804, 0.2925), (-0.1019, -0.3949, 0.3169), (0.2814, -0.2118, 0.5264), (0.3766, -0.01531, 0.6125), (0.377, 0.2032, 0.6619), (0.1105, -0.3472, 0.4209), (-0.1756, 0.1527, -0.2874), (-0.2108, 0.1188, -0.2826), (-0.2519, 0.07721, -0.271), (-0.1441, 0.1815, -0.2866), (-0.1019, 0.2181, -0.2792), (-0.07394, 0.2413, -0.271), (-0.008194, 0.2885, -0.2288), (0.0697, 0.3391, -0.1618), (0.061, 0.3348, -0.1735), (-0.4219, -0.1612, -0.01918), (-0.4169, -0.1494, -0.0417), (-0.3547, -0.04932, -0.1735), (-0.271, 0.05533, -0.2577), (0.1596, 0.3834, -0.0417), (-0.4345, -0.2044, 0.07832), (0.2841, 0.3904, 0.2925), (0.3243, 0.3125, 0.6483), (0.2202, 0.4006, 0.07832), (0.2749, 0.3945, 0.2537), (-0.4261, -0.2391, 0.2094), (0.326, 0.309, 0.6634), (0.326, 0.309, 0.6634), (0.377, 0.2032, 0.6619), (0.2814, -0.2118, 0.5264), (0.3766, -0.01531, 0.6125), (0.1105, -0.3472, 0.4209), (-0.2108, 0.1188, -0.2826), (-0.2519, 0.07721, -0.271), (-0.1441, 0.1815, -0.2866), (-0.1019, 0.2181, -0.2792), (-0.07394, 0.2413, -0.271), (-0.008194, 0.2885, -0.2288), (0.0697, 0.3391, -0.1618), (0.061, 0.3348, -0.1735), (-0.271, 0.05533, -0.2577), (-0.4219, -0.1612, -0.01918), (-0.4169, -0.1494, -0.0417), (-0.3547, -0.04932, -0.1735), (0.1596, 0.3834, -0.0417), (-0.1649, -0.3804, 0.2925), (-0.1019, -0.3949, 0.3169), (0.3243, 0.3125, 0.6483), (0.2202, 0.4006, 0.07832), (0.2841, 0.3904, 0.2925), (0.2749, 0.3945, 0.2537), (-0.3971, -0.2638, 0.2168), (-0.3099, -0.338, 0.2383), (-0.1756, 0.1527, -0.2874), (-0.4345, -0.2044, 0.07832), (-0.4261, -0.2391, 0.2094)], [], [(89, 85, 79, 81, 84, 83, 82, 61, 96, 88, 62, 91), (74, 81, 79, 80, 78, 52, 76, 50, 47, 48), (96, 67, 88), (92, 67, 96), (90, 0, 6, 5, 65), (0, 1, 7, 6), (1, 2, 8, 7), (2, 3, 9, 8), (3, 4, 10, 9), (11, 10, 4, 86, 93), (95, 11, 93, 39, 66), (4, 87, 86), (87, 4, 3, 72), (72, 3, 2, 70), (2, 1, 71, 70), (1, 0, 69, 71), (68, 69, 0, 90, 63), (60, 12, 22, 55, 54), (6, 13, 12, 5), (7, 14, 13, 6), (8, 15, 14, 7), (9, 16, 15, 8), (10, 17, 16, 9), (11, 18, 17, 10), (56, 19, 18, 11, 95), (57, 19, 56), (64, 5, 12, 60), (22, 12, 13, 24), (24, 13, 14, 26), (26, 14, 15, 28), (28, 15, 16, 30), (30, 16, 17, 32), (32, 17, 18, 34), (34, 18, 19, 36), (58, 36, 19, 57), (20, 77, 53), (22, 21, 20, 53, 55), (21, 22, 24, 23), (23, 24, 26, 25), (25, 26, 28, 27), (27, 28, 30, 29), (29, 30, 32, 31), (31, 32, 34, 33), (33, 34, 36, 35), (37, 35, 36, 58, 59), (37, 59, 49), (20, 38, 51, 77), (38, 75, 51), (38, 94, 75), (94, 38, 73), (38, 37, 49, 73), (37, 38, 35), (35, 38, 33), (33, 38, 31), (38, 29, 31), (38, 27, 29), (38, 25, 27), (38, 23, 25), (21, 23, 38), (20, 21, 38), (5, 64, 65), (45, 67, 92, 40, 41, 42, 46, 43, 44)])
_k = set([(39, 66), (39, 93), (40, 41), (40, 92), (41, 42), (42, 46), (43, 44), (43, 46), (44, 45), (45, 67), (47, 48), (47, 50), (48, 74), (49, 59), (49, 73), (50, 76), (51, 75), (51, 77), (52, 76), (52, 78), (53, 55), (53, 77), (54, 55), (54, 60), (56, 57), (56, 95), (57, 58), (58, 59), (60, 64), (61, 82), (61, 96), (62, 88), (62, 91), (63, 68), (63, 90), (64, 65), (65, 90), (66, 95), (67, 88), (68, 69), (69, 71), (70, 71), (70, 72), (72, 87), (73, 94), (74, 81), (75, 94), (78, 80), (79, 80), (79, 85), (81, 84), (82, 83), (83, 84), (85, 89), (86, 87), (86, 93), (89, 91), (92, 96)])
me_broken_cell_098.attributes.new('sharp_edge', 'BOOLEAN', 'EDGE').data.foreach_set('value', [ (min(e.vertices), max(e.vertices)) in _k for e in me_broken_cell_098.edges])
_uv = me_broken_cell_098.uv_layers.new(name='UVMap')
_uv.uv.foreach_set('vector', [0.8038, 0.6617, 0.9576, 0.7467, 0.662, 0.662, 0.3445, 0.341, 0.5076, 0.2621, 0.7833, 0.2036, 0.8321, 0.1989, 0.187, 0.1601, 0.1947, 0.0, 0.9017, 0.0, 0.8639, 0.4321, 0.8553, 0.4754, 0.9372, 0.3025, 1.0, 0.3425, 1.0, 0.662, 0.9666, 0.6237, 0.8372, 0.442, 0.7516, 0.303, 0.7511, 0.2762, 0.7681, 0.2518, 0.798, 0.249, 0.8521, 0.2646, 0.1985, 0.0, 0.9201, 0.0, 0.9017, 0.9017, 1.0, 0.2262, 0.9201, 0.9201, 0.1985, 0.1985, 0.2264, 0.7126, 0.1861, 0.7556, 0.1631, 0.7049, 0.203, 0.696, 0.2236, 0.7081, 0.1861, 0.7556, 0.1222, 0.7642, 0.1241, 0.7102, 0.1631, 0.7049, 0.1222, 0.7642, 0.06143, 0.7431, 0.08869, 0.6963, 0.1241, 0.7102, 0.06143, 0.7431, 0.01699, 0.6953, 0.06375, 0.6666, 0.08869, 0.6963, 0.01699, 0.6953, 0.0002458, 0.6312, 0.05576, 0.6279, 0.06375, 0.6666, 0.06704, 0.5893, 0.05576, 0.6279, 0.0002458, 0.6312, 0.004964, 0.6118, 0.02899, 0.5719, 0.09134, 0.5643, 0.06704, 0.5893, 0.02899, 0.5719, 0.05505, 0.5515, 0.06417, 0.5455, 0.1907, 0.2896, 0.1965, 0.2886, 0.1934, 0.305, 0.1965, 0.2886, 0.1907, 0.2896, 0.1813, 0.2378, 0.2119, 0.2322, 0.2119, 0.2322, 0.1813, 0.2378, 0.1717, 0.186, 0.2274, 0.1756, 0.1717, 0.186, 0.162, 0.1342, 0.2382, 0.1197, 0.2274, 0.1756, 0.162, 0.1342, 0.1521, 0.0824, 0.24, 0.06548, 0.2382, 0.1197, 0.2351, 0.03839, 0.24, 0.06548, 0.1521, 0.0824, 0.1425, 0.03284, 0.2312, 0.03726, 0.9859, 0.005261, 0.9998, 0.008145, 0.9876, 0.0424, 0.9686, 0.03844, 0.9701, 0.0355, 0.1631, 0.7049, 0.1518, 0.6831, 0.1687, 0.6702, 0.1772, 0.679, 0.1241, 0.7101, 0.128, 0.6871, 0.1518, 0.6831, 0.1631, 0.7049, 0.08872, 0.6963, 0.1037, 0.6782, 0.128, 0.6871, 0.1241, 0.7101, 0.06379, 0.6666, 0.08607, 0.6577, 0.1037, 0.6782, 0.08872, 0.6963, 0.05581, 0.6279, 0.08007, 0.6306, 0.08607, 0.6577, 0.06379, 0.6666, 0.06708, 0.5894, 0.08755, 0.6031, 0.08007, 0.6306, 0.05581, 0.6279, 0.1047, 0.5779, 0.1069, 0.5819, 0.08755, 0.6031, 0.06708, 0.5894, 0.09136, 0.5643, 0.1078, 0.5816, 0.1069, 0.5819, 0.1047, 0.5779, 0.204, 0.6902, 0.203, 0.696, 0.1891, 0.6821, 0.1902, 0.6747, 0.9876, 0.2422, 0.9998, 0.2765, 0.9618, 0.2844, 0.9593, 0.2481, 0.9593, 0.2481, 0.9618, 0.2844, 0.9231, 0.2817, 0.9305, 0.2461, 0.9305, 0.2461, 0.9231, 0.2817, 0.8865, 0.2687, 0.9033, 0.2365, 0.9033, 0.2365, 0.8865, 0.2687, 0.8549, 0.2464, 0.8797, 0.2198, 0.8797, 0.2198, 0.8549, 0.2464, 0.8304, 0.2163, 0.8614, 0.1974, 0.8614, 0.1974, 0.8304, 0.2163, 0.8149, 0.1807, 0.8499, 0.1709, 0.8499, 0.1709, 0.8149, 0.1807, 0.8096, 0.1423, 0.846, 0.1423, 0.8474, 0.1322, 0.846, 0.1423, 0.8096, 0.1423, 0.8098, 0.1409, 0.6544, 0.7934, 0.6466, 0.7895, 0.6643, 0.7803, 0.6967, 0.7847, 0.6644, 0.8045, 0.6544, 0.7934, 0.6643, 0.7803, 0.6837, 0.7703, 0.6644, 0.8469, 0.6967, 0.8667, 0.6773, 0.8881, 0.6544, 0.858, 0.6544, 0.858, 0.6773, 0.8881, 0.6515, 0.9011, 0.641, 0.8647, 0.641, 0.8647, 0.6515, 0.9011, 0.6228, 0.9038, 0.6262, 0.8661, 0.6262, 0.8661, 0.6228, 0.9038, 0.595, 0.896, 0.6118, 0.862, 0.6118, 0.862, 0.595, 0.896, 0.5719, 0.8786, 0.5999, 0.8531, 0.5999, 0.8531, 0.5719, 0.8786, 0.5567, 0.8541, 0.592, 0.8404, 0.592, 0.8404, 0.5567, 0.8541, 0.5514, 0.8257, 0.5892, 0.8257, 0.592, 0.811, 0.5892, 0.8257, 0.5514, 0.8257, 0.5532, 0.8156, 0.5872, 0.8091, 0.592, 0.811, 0.5877, 0.809, 0.594, 0.8078, 0.06261, 0.8205, 0.03487, 0.7995, 0.06232, 0.8055, 0.06624, 0.8126, 0.03487, 0.7995, 0.05637, 0.7947, 0.06232, 0.8055, 0.03487, 0.7995, 0.05188, 0.7866, 0.05637, 0.7947, 0.05188, 0.7866, 0.03487, 0.7995, 0.04676, 0.7772, 0.03487, 0.7995, 0.03686, 0.7647, 0.04054, 0.7658, 0.04676, 0.7772, 0.03686, 0.7647, 0.03487, 0.7995, 0.02211, 0.7671, 0.02211, 0.7671, 0.03487, 0.7995, 0.009716, 0.7754, 0.009716, 0.7754, 0.03487, 0.7995, 0.00195, 0.7882, 0.03487, 0.7995, 0.0002458, 0.803, 0.00195, 0.7882, 0.03487, 0.7995, 0.004917, 0.8172, 0.0002458, 0.803, 0.03487, 0.7995, 0.0151, 0.8281, 0.004917, 0.8172, 0.03487, 0.7995, 0.02893, 0.8338, 0.0151, 0.8281, 0.04385, 0.8331, 0.02893, 0.8338, 0.03487, 0.7995, 0.06261, 0.8205, 0.05124, 0.8302, 0.03487, 0.7995, 0.2031, 0.6959, 0.2041, 0.6902, 0.2236, 0.7079, 0.9507, 0.8316, 0.07831, 0.0, 0.7738, 0.0, 0.304, 0.1415, 0.4405, 0.08755, 0.4998, 0.06902, 0.6998, 0.13, 0.8607, 0.3026, 0.9504, 0.553])
me_broken_cell_098.materials.append(mat_material_002)
me_broken_cell_098.update()
me_broken_cell_091 = bpy.data.meshes.new('broken_cell.091')
me_broken_cell_091.from_pydata([(-0.1741, -0.4056, 0.6866), (-0.3441, -0.27, 0.6866), (-0.4385, -0.07404, 0.6866), (0.5187, -0.07503, 0.03273), (0.4235, -0.2728, 0.03273), (0.2519, -0.4096, 0.03273), (0.03792, -0.4585, 0.03273), (-0.1761, -0.4096, 0.03273), (-0.3476, -0.2728, 0.03273), (-0.4429, -0.07503, 0.03273), (-0.4429, 0.1444, 0.03273), (-0.3476, 0.3422, 0.03273), (-0.1761, 0.479, 0.03273), (-0.1741, -0.4056, -0.6211), (-0.3441, -0.27, -0.6211), (-0.3241, -0.2554, 0.8295), (0.1769, 0.4957, -0.03794), (-0.2148, -0.3453, 0.8166), (0.1904, 0.4925, -0.04511), (-0.4385, 0.06355, 0.6866), (-0.4389, 0.1435, 0.6312), (-0.4245, -0.07084, 0.7704), (-0.3455, 0.3405, 0.43), (-0.1755, 0.4779, 0.2173), (0.04301, 0.5267, 0.03273), (0.03792, 0.5278, 0.03544), (0.007759, -0.4471, 0.6866), (-0.1653, -0.3872, 0.8056), (0.2506, -0.407, 0.4518), (0.03792, -0.4541, 0.664), (0.5179, 0.1443, -0.08319), (0.4729, 0.2375, -0.09462), (0.5187, -0.06946, 0.03273), (0.4224, -0.2719, 0.2276), (-0.1839, -0.3708, 0.8127), (0.4227, 0.3416, -0.1085), (0.3995, 0.3602, -0.09853), (0.2516, 0.4783, -0.07772), (0.03792, 0.5262, -0.2043), (-0.06176, 0.5032, -0.2392), (0.2513, 0.4777, -0.1804), (0.2967, 0.4414, -0.1887), (-0.4385, -0.07192, -0.6211), (-0.4392, 0.1436, -0.5106), (-0.3454, 0.3404, -0.3879), (-0.1751, 0.4771, -0.2786), (-0.3342, -0.2621, -0.6949), (-0.2872, -0.298, -0.7026), (0.4656, 0.2503, -0.2481), (0.4222, 0.3411, -0.2114), (-0.2805, -0.3037, -0.7009), (0.4829, 0.2144, -0.2487), (-0.1702, -0.3975, -0.6735), (-0.03053, -0.4383, -0.6211), (0.03792, -0.4542, -0.5946), (0.4212, -0.271, -0.3847), (0.5165, -0.07453, -0.2987), (0.5168, 0.144, -0.2496), (0.2503, -0.4064, -0.4903), (-0.4245, -0.07084, 0.7704), (-0.3241, -0.2554, 0.8295), (0.4227, 0.3416, -0.1085), (0.3995, 0.3602, -0.09853), (-0.2148, -0.3453, 0.8166), (-0.4385, 0.06355, 0.6866), (-0.4389, 0.1435, 0.6312), (-0.3455, 0.3405, 0.43), (-0.1755, 0.4779, 0.2173), (0.1769, 0.4957, -0.03794), (0.04301, 0.5267, 0.03273), (0.03792, 0.5278, 0.03544), (0.007759, -0.4471, 0.6866), (-0.1653, -0.3872, 0.8056), (0.03792, -0.4541, 0.664), (0.5179, 0.1443, -0.08319), (0.4729, 0.2375, -0.09462), (0.5187, -0.06946, 0.03273), (0.2516, 0.4783, -0.07772), (0.03792, 0.5262, -0.2043), (-0.06176, 0.5032, -0.2392), (0.2513, 0.4777, -0.1804), (0.2967, 0.4414, -0.1887), (-0.4385, -0.07192, -0.6211), (-0.4392, 0.1436, -0.5106), (-0.3454, 0.3404, -0.3879), (-0.1751, 0.4771, -0.2786), (0.5187, -0.07503, 0.03273), (0.4224, -0.2719, 0.2276), (-0.1839, -0.3708, 0.8127), (-0.3342, -0.2621, -0.6949), (-0.2872, -0.298, -0.7026), (0.4656, 0.2503, -0.2481), (0.4222, 0.3411, -0.2114), (-0.2805, -0.3037, -0.7009), (0.4829, 0.2144, -0.2487), (-0.1702, -0.3975, -0.6735), (-0.03053, -0.4383, -0.6211), (0.03792, -0.4542, -0.5946), (0.4212, -0.271, -0.3847), (0.5165, -0.07453, -0.2987), (0.5168, 0.144, -0.2496), (0.2503, -0.4064, -0.4903), (0.1904, 0.4925, -0.04511), (0.2506, -0.407, 0.4518)], [], [(60, 63, 102, 68), (60, 68, 69, 70, 67, 66, 65, 64, 59), (3, 76, 74, 75, 72, 26, 73, 28, 87), (88, 72, 75, 61, 62), (37, 102, 63, 88, 62), (40, 81, 79, 78), (96, 95, 93, 94, 100, 99, 55, 101, 97), (47, 91, 94, 93), (27, 0, 71), (15, 1, 0, 27, 34, 17), (2, 1, 15, 21), (19, 2, 21), (25, 12, 23), (12, 11, 22, 23), (11, 10, 20, 22), (10, 9, 2, 19, 20), (8, 1, 2, 9), (7, 0, 1, 8), (71, 0, 7, 6, 29), (29, 6, 5, 103), (5, 4, 33, 103), (33, 4, 86), (13, 52, 53), (52, 13, 14, 89, 90, 50), (14, 82, 89), (12, 25, 38, 39, 85), (11, 12, 85, 84), (83, 10, 11, 84), (82, 9, 10, 83), (8, 9, 82, 14), (7, 8, 14, 13), (54, 6, 7, 13, 53), (58, 5, 6, 54), (98, 4, 5, 58), (56, 86, 4, 98), (57, 30, 32, 86, 56), (51, 48, 92, 35, 31, 30, 57), (77, 36, 35, 92, 41, 80), (38, 25, 24, 16, 18, 77, 80), (91, 47, 46, 42, 43, 44, 45, 79, 81, 49)])
_k = set([(3, 76), (3, 87), (15, 17), (15, 21), (16, 18), (16, 24), (17, 34), (18, 77), (19, 20), (19, 21), (20, 22), (22, 23), (23, 25), (24, 25), (26, 72), (26, 73), (27, 34), (27, 71), (28, 73), (28, 87), (29, 71), (29, 103), (30, 31), (30, 32), (31, 35), (32, 86), (33, 86), (33, 103), (35, 36), (36, 77), (37, 62), (37, 102), (38, 39), (38, 80), (39, 85), (40, 78), (40, 81), (41, 80), (41, 92), (42, 43), (42, 46), (43, 44), (44, 45), (45, 79), (46, 47), (47, 93), (48, 51), (48, 92), (49, 81), (49, 91), (50, 52), (50, 90), (51, 57), (52, 53), (53, 54), (54, 58), (55, 99), (55, 101), (56, 57), (56, 98), (58, 98), (59, 60), (59, 64), (60, 63), (61, 62), (61, 75), (63, 88), (64, 65), (65, 66), (66, 67), (67, 70), (68, 69), (68, 102), (69, 70), (72, 88), (74, 75), (74, 76), (78, 79), (82, 83), (82, 89), (83, 84), (84, 85), (89, 90), (91, 94), (93, 95), (94, 100), (95, 96), (96, 97), (97, 101), (99, 100)])
me_broken_cell_091.attributes.new('sharp_edge', 'BOOLEAN', 'EDGE').data.foreach_set('value', [ (min(e.vertices), max(e.vertices)) in _k for e in me_broken_cell_091.edges])
_uv = me_broken_cell_091.uv_layers.new(name='UVMap')
_uv.uv.foreach_set('vector', [1.0, 0.7671, 0.1501, 0.0, 0.9214, 0.0, 1.0, 0.07569, 0.7671, 0.7671, 0.07569, 0.07569, 0.2603, 0.04713, 0.2674, 0.04607, 0.5618, 0.09207, 0.7964, 0.2185, 0.9252, 0.3998, 0.9248, 0.4735, 0.9055, 0.5972, 0.5743, 0.04453, 0.5809, 0.04434, 0.8366, 0.03877, 1.0, 0.08815, 0.9955, 0.8474, 0.7234, 0.6485, 0.68, 0.6137, 0.4894, 0.3655, 0.4512, 0.1621, 1.0, 0.8512, 0.8497, 0.8497, 0.08815, 0.08815, 0.7971, 0.05713, 1.0, 0.06031, 0.766, 0.05676, 1.0, 0.07859, 1.0, 0.8499, 0.8512, 0.8512, 0.06031, 0.06031, 0.3816, 0.2274, 0.1572, 0.0, 0.54, 0.0, 0.6816, 0.3208, 0.9105, 0.5648, 0.8581, 0.6964, 0.8, 0.8, 0.0809, 0.0809, 0.1648, 0.04901, 0.4448, 0.0494, 0.6964, 0.1392, 0.8697, 0.3002, 0.9308, 0.5003, 0.8023, 0.8023, 0.07829, 0.07829, 1.0, 0.0809, 1.0, 0.8, 0.767, 0.5643, 0.795, 0.5522, 0.8071, 0.6069, 0.7296, 0.5307, 0.7525, 0.502, 0.795, 0.5522, 0.7664, 0.5638, 0.7614, 0.5605, 0.7542, 0.5537, 0.6906, 0.4781, 0.7525, 0.502, 0.7296, 0.5307, 0.6874, 0.4993, 0.6487, 0.4856, 0.6906, 0.4781, 0.6874, 0.4993, 0.406, 0.6133, 0.4176, 0.5494, 0.4576, 0.5567, 0.4176, 0.5494, 0.4319, 0.4992, 0.5226, 0.5252, 0.4576, 0.5567, 0.4319, 0.4992, 0.4463, 0.4491, 0.5829, 0.4887, 0.5226, 0.5252, 0.4463, 0.4491, 0.4609, 0.3991, 0.61, 0.4428, 0.6008, 0.4742, 0.5829, 0.4887, 0.4757, 0.3491, 0.6246, 0.3932, 0.61, 0.4428, 0.4609, 0.3991, 0.4906, 0.2991, 0.6394, 0.3437, 0.6246, 0.3932, 0.4757, 0.3491, 0.6522, 0.3013, 0.6394, 0.3437, 0.4906, 0.2991, 0.5056, 0.2492, 0.6491, 0.2927, 0.6491, 0.2927, 0.5056, 0.2492, 0.5208, 0.1993, 0.616, 0.2285, 0.5208, 0.1993, 0.5362, 0.1495, 0.5804, 0.1632, 0.616, 0.2285, 0.5804, 0.1632, 0.5362, 0.1495, 0.5524, 0.09989, 0.01613, 0.5661, 0.02857, 0.5717, 0.005373, 0.6102, 0.02857, 0.5717, 0.01613, 0.5661, 0.06109, 0.5161, 0.07279, 0.5314, 0.06333, 0.5446, 0.06143, 0.546, 0.06109, 0.5161, 0.1241, 0.4939, 0.07279, 0.5314, 0.4002, 0.5761, 0.405, 0.6396, 0.3533, 0.6387, 0.3432, 0.612, 0.3317, 0.5828, 0.3917, 0.5236, 0.4002, 0.5761, 0.3317, 0.5828, 0.2911, 0.5401, 0.2532, 0.4929, 0.383, 0.4712, 0.3917, 0.5236, 0.2911, 0.5401, 0.218, 0.4453, 0.3741, 0.4187, 0.383, 0.4712, 0.2532, 0.4929, 0.3651, 0.3663, 0.3741, 0.4187, 0.218, 0.4453, 0.209, 0.3934, 0.356, 0.3139, 0.3651, 0.3663, 0.209, 0.3934, 0.1999, 0.3415, 0.197, 0.2885, 0.3466, 0.2616, 0.356, 0.3139, 0.1999, 0.3415, 0.1937, 0.3064, 0.2125, 0.2321, 0.3371, 0.2093, 0.3466, 0.2616, 0.197, 0.2885, 0.228, 0.1755, 0.3275, 0.157, 0.3371, 0.2093, 0.2125, 0.2321, 0.2387, 0.1196, 0.3177, 0.1047, 0.3275, 0.157, 0.228, 0.1755, 0.2405, 0.06538, 0.2801, 0.05776, 0.3174, 0.1034, 0.3177, 0.1047, 0.2387, 0.1196, 0.2371, 0.04675, 0.2354, 0.03724, 0.2395, 0.01161, 0.264, 0.006815, 0.2726, 0.03366, 0.2801, 0.05776, 0.2405, 0.06538, 0.3745, 0.6996, 0.3539, 0.7462, 0.349, 0.7527, 0.3247, 0.7443, 0.3445, 0.7093, 0.3517, 0.6964, 0.3533, 0.6387, 0.405, 0.6396, 0.4049, 0.6411, 0.3855, 0.6795, 0.3835, 0.6832, 0.3745, 0.6996, 0.3517, 0.6964, 1.0, 0.07829, 1.0, 0.8023, 0.9615, 0.7923, 0.6823, 0.6244, 0.4713, 0.4143, 0.3638, 0.2066, 0.3836, 0.04458, 0.46, 0.0, 0.8428, 0.0, 0.3251, 0.05316])
me_broken_cell_091.materials.append(mat_material_002)
me_broken_cell_091.update()
me_broken_cell_094 = bpy.data.meshes.new('broken_cell.094')
me_broken_cell_094.from_pydata([(0.1882, 0.3851, -0.1517), (0.2826, 0.1892, -0.1517), (0.2826, -0.02831, -0.1517), (0.1882, -0.2242, -0.1517), (0.01818, -0.3598, -0.1517), (-0.1939, -0.4082, -0.1517), (0.1595, 0.3622, 0.06243), (0.2468, 0.181, 0.06243), (0.2468, -0.02013, 0.06243), (0.1595, -0.2013, 0.06243), (0.002238, -0.3267, 0.06243), (-0.1939, -0.3715, 0.06243), (-0.3899, -0.3267, 0.06243), (0.1184, 0.3294, 0.1824), (0.1955, 0.1693, 0.1824), (0.1955, -0.008428, 0.1824), (0.1184, -0.1686, 0.1824), (-0.02058, -0.2794, 0.1824), (-0.1939, -0.3189, 0.1824), (-0.3671, -0.2794, 0.1824), (-0.04392, 0.1147, 0.4118), (0.09608, 0.1466, 0.3142), (-0.04392, 0.04621, 0.4118), (0.09608, 0.01426, 0.3142), (-0.07362, -0.01545, 0.4118), (0.03865, -0.105, 0.3142), (-0.1271, -0.05812, 0.4118), (-0.06482, -0.1875, 0.3142), (-0.1939, -0.07335, 0.4118), (-0.1939, -0.217, 0.3142), (0.1917, 0.3879, -0.8056), (0.2869, 0.1902, -0.8056), (0.1882, 0.257, -0.1761), (0.1595, 0.2341, 0.03803), (-0.3577, -0.2543, 0.2162), (-0.351, -0.2458, 0.2306), (-0.1939, -0.04897, 0.4185), (-0.2103, -0.0696, 0.4118), (-0.3072, -0.1911, 0.3142), (-0.1308, 0.03016, 0.4319), (-0.155, -0.0002255, 0.4295), (-0.1066, 0.06052, 0.4295), (-0.003272, 0.1904, 0.3633), (-0.05131, 0.13, 0.4118), (-0.06788, 0.1092, 0.4185), (-0.4145, -0.3255, -0.02339), (-0.4055, -0.3143, 0.06243), (-0.3736, -0.2742, 0.1824), (0.04552, 0.2516, 0.3142), (0.08133, 0.2964, 0.03803), (0.08877, 0.3058, 0.2314), (0.1438, 0.3747, 0.06243), (0.1118, 0.3347, 0.1824), (0.1661, 0.4027, -0.1517), (0.169, 0.406, -0.8056), (0.1685, 0.4053, -0.933), (0.1037, 0.3244, -0.1761), (0.2413, 0.2831, -0.9311), (0.191, 0.3873, -0.9431), (-0.2201, -0.4023, -0.1517), (-0.3969, -0.3411, -0.03051), (0.01887, -0.3613, -0.3833), (-0.1939, -0.4084, -0.1713), (0.2869, -0.01887, -0.8056), (0.2869, -0.02929, -0.7999), (0.1907, -0.2262, -0.6077), (0.2862, 0.19, -0.9194), (-0.1308, 0.03016, 0.4319), (-0.155, -0.0002255, 0.4295), (-0.2201, -0.4023, -0.1517), (-0.1939, -0.4084, -0.1713), (-0.3577, -0.2543, 0.2162), (-0.351, -0.2458, 0.2306), (-0.1939, -0.04897, 0.4185), (-0.2103, -0.0696, 0.4118), (-0.3072, -0.1911, 0.3142), (-0.1066, 0.06052, 0.4295), (-0.003272, 0.1904, 0.3633), (-0.05131, 0.13, 0.4118), (-0.06788, 0.1092, 0.4185), (-0.4145, -0.3255, -0.02339), (-0.4055, -0.3143, 0.06243), (-0.3736, -0.2742, 0.1824), (0.04552, 0.2516, 0.3142), (0.08877, 0.3058, 0.2314), (0.08133, 0.2964, 0.03803), (0.1438, 0.3747, 0.06243), (0.1118, 0.3347, 0.1824), (0.169, 0.406, -0.8056), (0.1685, 0.4053, -0.933), (0.1037, 0.3244, -0.1761), (0.191, 0.3873, -0.9431), (-0.3969, -0.3411, -0.03051), (0.01887, -0.3613, -0.3833), (0.2869, -0.01887, -0.8056), (0.2869, -0.02929, -0.7999), (0.1907, -0.2262, -0.6077), (0.2413, 0.2831, -0.9311), (0.2862, 0.19, -0.9194), (0.1661, 0.4027, -0.1517)], [], [(77, 71, 72, 75, 74, 73, 68, 67, 76, 79, 78), (82, 71, 77, 83, 84, 87, 51, 85, 90, 53, 54, 89, 80, 81), (80, 89, 91, 97, 92), (70, 69, 92, 97, 98, 63, 95, 96, 61), (0, 6, 7, 1), (1, 7, 8, 2), (2, 8, 9, 3), (3, 9, 10, 4), (4, 10, 11, 5), (12, 60, 59, 5, 11), (60, 12, 46, 45), (62, 5, 59), (93, 4, 5, 62), (65, 3, 4, 93), (64, 2, 3, 65), (94, 31, 1, 2, 64), (30, 0, 1, 31), (99, 0, 30, 88), (50, 13, 52), (7, 6, 13, 14), (8, 7, 14, 15), (9, 8, 15, 16), (10, 9, 16, 17), (11, 10, 17, 18), (12, 11, 18, 19), (12, 19, 47, 46), (52, 13, 6, 86), (48, 21, 14, 13, 50), (21, 23, 15, 14), (23, 25, 16, 15), (25, 27, 17, 16), (27, 29, 18, 17), (35, 19, 18, 29, 38), (47, 19, 35, 34), (20, 21, 48, 42, 43), (20, 22, 23, 21), (22, 24, 25, 23), (24, 26, 27, 25), (26, 28, 29, 27), (29, 28, 37, 38), (28, 36, 37), (36, 28, 26, 40), (26, 24, 39, 40), (24, 22, 41, 39), (22, 20, 44, 41), (43, 44, 20), (6, 33, 49, 86), (6, 0, 32, 33), (66, 31, 94), (58, 30, 31, 66, 57), (88, 30, 58, 55), (49, 33, 32, 56), (32, 0, 99, 56)])
_k = set([(34, 35), (34, 47), (35, 38), (36, 37), (36, 40), (37, 38), (39, 40), (39, 41), (41, 44), (42, 43), (42, 48), (43, 44), (45, 46), (45, 60), (46, 47), (48, 50), (49, 56), (49, 86), (50, 52), (51, 85), (51, 87), (52, 86), (53, 54), (53, 90), (54, 89), (55, 58), (55, 88), (56, 99), (57, 58), (57, 66), (59, 60), (59, 62), (61, 70), (61, 96), (62, 93), (63, 95), (63, 98), (64, 65), (64, 94), (65, 93), (66, 94), (67, 68), (67, 76), (68, 73), (69, 70), (69, 92), (71, 72), (71, 82), (72, 75), (73, 74), (74, 75), (76, 79), (77, 78), (77, 83), (78, 79), (80, 81), (80, 92), (81, 82), (83, 84), (84, 87), (85, 90), (88, 99), (89, 91), (91, 97), (95, 96), (97, 98)])
me_broken_cell_094.attributes.new('sharp_edge', 'BOOLEAN', 'EDGE').data.foreach_set('value', [ (min(e.vertices), max(e.vertices)) in _k for e in me_broken_cell_094.edges])
_uv = me_broken_cell_094.uv_layers.new(name='UVMap')
_uv.uv.foreach_set('vector', [0.395, 0.0, 0.807, 0.0, 0.7991, 0.0324, 0.7483, 0.2159, 0.6357, 0.3767, 0.6166, 0.3764, 0.5715, 0.3619, 0.5433, 0.3406, 0.5152, 0.3056, 0.4701, 0.2299, 0.4509, 0.1917, 0.9814, 0.1586, 1.0, 0.193, 1.0, 0.605, 0.9524, 0.6209, 0.8834, 0.6119, 0.8433, 0.6042, 0.7519, 0.563, 0.753, 0.4913, 0.5998, 0.3858, 0.5988, 0.4575, 0.1498, 0.07539, 0.06269, 0.0, 0.8519, 0.0, 0.9082, 0.05869, 0.8519, 0.8519, 0.06269, 0.06269, 0.2564, 0.05938, 1.0, 0.08951, 1.0, 0.8503, 0.9338, 0.6151, 0.9263, 0.6454, 0.8503, 0.8503, 0.08951, 0.08951, 0.2032, 0.04006, 0.4582, 0.04529, 0.4709, 0.04564, 0.7114, 0.1632, 0.8763, 0.3667, 0.589, 0.7066, 0.6143, 0.6809, 0.6524, 0.696, 0.6346, 0.7413, 0.6346, 0.7413, 0.6524, 0.696, 0.6883, 0.6966, 0.6934, 0.7471, 0.6934, 0.7471, 0.6883, 0.6966, 0.7224, 0.6809, 0.7503, 0.7251, 0.7503, 0.7251, 0.7224, 0.6809, 0.7467, 0.6507, 0.7926, 0.6783, 0.7926, 0.6783, 0.7467, 0.6507, 0.7549, 0.6121, 0.8092, 0.616, 0.7446, 0.5739, 0.7665, 0.5645, 0.8074, 0.6081, 0.8092, 0.616, 0.7549, 0.6121, 0.7665, 0.5645, 0.7446, 0.5739, 0.742, 0.571, 0.7611, 0.5609, 0.6498, 0.2929, 0.6543, 0.2942, 0.6524, 0.3003, 0.6167, 0.2287, 0.6694, 0.2448, 0.6543, 0.2942, 0.6498, 0.2929, 0.5811, 0.1634, 0.6846, 0.1954, 0.6694, 0.2448, 0.6167, 0.2287, 0.553, 0.1001, 0.6999, 0.1461, 0.6846, 0.1954, 0.5811, 0.1634, 0.5524, 0.09731, 0.5673, 0.04993, 0.7155, 0.09682, 0.6999, 0.1461, 0.553, 0.1001, 0.5832, 0.0002458, 0.7311, 0.04758, 0.7155, 0.09682, 0.5673, 0.04993, 0.5854, 0.7018, 0.589, 0.7066, 0.4171, 0.7471, 0.4156, 0.7382, 0.9952, 0.5484, 0.9998, 0.5611, 0.998, 0.5615, 0.6524, 0.6959, 0.6143, 0.6809, 0.6342, 0.6619, 0.6561, 0.6747, 0.6883, 0.6966, 0.6524, 0.6959, 0.6561, 0.6747, 0.682, 0.6751, 0.7224, 0.6809, 0.6883, 0.6966, 0.682, 0.6751, 0.7066, 0.6636, 0.7466, 0.6507, 0.7224, 0.6809, 0.7066, 0.6636, 0.7242, 0.6419, 0.7548, 0.6121, 0.7466, 0.6507, 0.7242, 0.6419, 0.7306, 0.6143, 0.7446, 0.5739, 0.7548, 0.6121, 0.7306, 0.6143, 0.724, 0.5868, 0.7446, 0.5739, 0.724, 0.5868, 0.7232, 0.5858, 0.742, 0.571, 0.6336, 0.6609, 0.6342, 0.6619, 0.6143, 0.6809, 0.6133, 0.6776, 0.9842, 0.3263, 0.9593, 0.3211, 0.9618, 0.2849, 0.9998, 0.2928, 0.9952, 0.3055, 0.9593, 0.3211, 0.9305, 0.3231, 0.9231, 0.2875, 0.9618, 0.2849, 0.9305, 0.3231, 0.9033, 0.3328, 0.8865, 0.3005, 0.9231, 0.2875, 0.9033, 0.3328, 0.8797, 0.3494, 0.8549, 0.3228, 0.8865, 0.3005, 0.8797, 0.3494, 0.8614, 0.3718, 0.8304, 0.3529, 0.8549, 0.3228, 0.8277, 0.3921, 0.8149, 0.3885, 0.8304, 0.3529, 0.8614, 0.3718, 0.8513, 0.3951, 0.8147, 0.3903, 0.8149, 0.3885, 0.8277, 0.3921, 0.8238, 0.3916, 0.5086, 0.7934, 0.5315, 0.7632, 0.5486, 0.7821, 0.5297, 0.7892, 0.511, 0.7962, 0.5086, 0.7934, 0.4952, 0.7867, 0.5057, 0.7503, 0.5315, 0.7632, 0.4952, 0.7867, 0.4803, 0.7853, 0.4769, 0.7475, 0.5057, 0.7503, 0.4803, 0.7853, 0.466, 0.7893, 0.4491, 0.7554, 0.4769, 0.7475, 0.466, 0.7893, 0.454, 0.7983, 0.4261, 0.7728, 0.4491, 0.7554, 0.4261, 0.7728, 0.454, 0.7983, 0.4521, 0.8014, 0.4127, 0.7943, 0.07106, 0.8103, 0.07628, 0.8085, 0.07298, 0.8135, 0.07628, 0.8085, 0.07106, 0.8103, 0.06936, 0.7955, 0.08383, 0.797, 0.06936, 0.7955, 0.07403, 0.7813, 0.08828, 0.7897, 0.08383, 0.797, 0.07403, 0.7813, 0.08422, 0.7704, 0.09248, 0.7823, 0.08828, 0.7897, 0.08422, 0.7704, 0.09804, 0.7647, 0.09899, 0.7702, 0.09248, 0.7823, 0.1018, 0.7649, 0.09899, 0.7702, 0.09804, 0.7647, 0.7257, 0.9026, 0.6972, 0.9026, 0.7106, 0.8853, 0.7284, 0.8991, 0.1991, 0.8144, 0.1991, 0.767, 0.2275, 0.7647, 0.2275, 0.8121, 0.2806, 0.05766, 0.3077, 0.05245, 0.3172, 0.1022, 0.2649, 0.006642, 0.2976, 0.0002458, 0.3077, 0.05245, 0.2806, 0.05766, 0.273, 0.03362, 0.3845, 0.7561, 0.3823, 0.7642, 0.3499, 0.753, 0.3547, 0.7468, 0.8612, 0.898, 0.8637, 0.9197, 0.8168, 0.9268, 0.8141, 0.9034, 0.8775, 0.7371, 0.8491, 0.7371, 0.8453, 0.7323, 0.8631, 0.7185])
me_broken_cell_094.materials.append(mat_material_002)
me_broken_cell_094.update()
me_broken_cell_095 = bpy.data.meshes.new('broken_cell.095')
me_broken_cell_095.from_pydata([(0.1079, 0.3355, 0.2328), (0.3199, 0.2871, 0.2328), (0.49, 0.1515, 0.2328), (-0.3685, -0.04443, 0.2328), (-0.2741, 0.1515, 0.2328), (-0.1041, 0.2871, 0.2328), (0.1079, 0.2988, 0.01867), (0.304, 0.254, 0.01867), (-0.2454, -0.435, 0.01867), (-0.3327, -0.2537, 0.01867), (-0.3327, -0.05261, 0.01867), (-0.2454, 0.1286, 0.01867), (-0.08817, 0.254, 0.01867), (0.1079, 0.2462, -0.1013), (0.2812, 0.2066, -0.1013), (-0.2814, -0.242, -0.1013), (-0.2814, -0.06431, -0.1013), (-0.2043, 0.09582, -0.1013), (-0.06535, 0.2066, -0.1013), (0.1079, 0.0006148, -0.3307), (0.1079, 0.1442, -0.2331), (0.2369, 0.1148, -0.2331), (-0.182, -0.2193, -0.2331), (-0.04201, -0.119, -0.3307), (-0.182, -0.087, -0.2331), (-0.01232, -0.05729, -0.3307), (-0.1246, 0.03225, -0.2331), (0.04119, -0.01461, -0.3307), (-0.02111, 0.1148, -0.2331), (-0.3692, -0.04427, 0.3413), (-0.368, -0.2618, 0.2299), (-0.3685, -0.2559, 0.2328), (0.1079, 0.3383, 0.6469), (-0.1051, 0.2892, 0.573), (-0.2754, 0.1525, 0.4638), (-0.264, -0.4498, 0.1572), (-0.2178, -0.485, 0.1497), (0.5352, 0.06331, 0.6035), (0.4922, 0.1533, 0.6398), (0.3212, 0.2898, 0.6708), (-0.2142, -0.4101, -0.07243), (-0.2261, -0.4504, 0.01867), (-0.2078, -0.3948, -0.1013), (-0.06349, -0.1923, -0.3157), (-0.1456, -0.2949, -0.2331), (-0.04201, -0.1676, -0.3307), (-0.002859, -0.1279, -0.3417), (0.03287, -0.09332, -0.3466), (0.06496, -0.06396, -0.3458), (0.1079, -0.02673, -0.3382), (0.4934, 0.1445, 0.2328), (0.4856, 0.148, 0.1998), (0.2697, 0.08866, -0.2331), (0.203, 0.04428, -0.2863), (0.3683, 0.1371, -0.1013), (0.429, 0.1543, 0.01867), (0.1338, -0.005286, -0.3307), (-0.2178, -0.485, 0.1497), (-0.2261, -0.4504, 0.01867), (-0.368, -0.2618, 0.2299), (-0.3685, -0.2559, 0.2328), (0.1079, 0.3383, 0.6469), (-0.1051, 0.2892, 0.573), (-0.2754, 0.1525, 0.4638), (-0.264, -0.4498, 0.1572), (0.5352, 0.06331, 0.6035), (0.4922, 0.1533, 0.6398), (0.3212, 0.2898, 0.6708), (-0.2142, -0.4101, -0.07243), (-0.2078, -0.3948, -0.1013), (-0.1456, -0.2949, -0.2331), (-0.06349, -0.1923, -0.3157), (-0.04201, -0.1676, -0.3307), (-0.002859, -0.1279, -0.3417), (0.03287, -0.09332, -0.3466), (0.06496, -0.06396, -0.3458), (0.1079, -0.02673, -0.3382), (0.4934, 0.1445, 0.2328), (0.4856, 0.148, 0.1998), (0.2697, 0.08866, -0.2331), (0.203, 0.04428, -0.2863), (0.3683, 0.1371, -0.1013), (0.429, 0.1543, 0.01867), (0.1338, -0.005286, -0.3307), (-0.3692, -0.04427, 0.3413)], [], [(82, 78, 77, 65, 57, 58, 40, 69, 70, 43, 72, 73, 74, 75, 76, 83, 80, 52, 81), (51, 2, 50), (36, 64, 8, 41), (9, 8, 64, 59), (60, 3, 10, 9, 59), (3, 4, 11, 10), (0, 5, 62, 61), (5, 4, 63, 62), (4, 3, 84, 63), (3, 60, 84), (50, 2, 66, 37), (2, 1, 67, 66), (1, 0, 61, 67), (21, 14, 54, 79), (41, 8, 68), (8, 9, 15, 42, 68), (10, 16, 15, 9), (11, 17, 16, 10), (12, 18, 17, 11), (7, 14, 13, 6), (14, 7, 55, 54), (42, 15, 22, 44), (22, 15, 16, 24), (24, 16, 17, 26), (26, 17, 18, 28), (20, 13, 14, 21), (6, 13, 18, 12), (19, 20, 21, 53, 56), (79, 53, 21), (22, 71, 44), (24, 23, 45, 71, 22), (23, 24, 26, 25), (25, 26, 28, 27), (27, 28, 20, 19), (28, 18, 13, 20), (56, 49, 19), (27, 19, 49, 48), (25, 27, 48, 47), (25, 47, 46, 23), (46, 45, 23), (5, 0, 6, 12), (4, 5, 12, 11), (0, 1, 7, 6), (55, 7, 1, 2, 51), (39, 32, 33, 34, 29, 31, 30, 35, 57, 65, 38)])
_k = set([(29, 31), (29, 34), (30, 31), (30, 35), (32, 33), (32, 39), (33, 34), (35, 57), (36, 41), (36, 64), (37, 50), (37, 66), (38, 39), (38, 65), (40, 58), (40, 69), (41, 68), (42, 44), (42, 68), (43, 70), (43, 72), (44, 71), (45, 46), (45, 71), (46, 47), (47, 48), (48, 49), (49, 56), (50, 51), (51, 55), (52, 80), (52, 81), (53, 56), (53, 79), (54, 55), (54, 79), (57, 58), (59, 60), (59, 64), (60, 84), (61, 62), (61, 67), (62, 63), (63, 84), (65, 77), (66, 67), (69, 70), (72, 73), (73, 74), (74, 75), (75, 76), (76, 83), (77, 78), (78, 82), (80, 83), (81, 82)])
me_broken_cell_095.attributes.new('sharp_edge', 'BOOLEAN', 'EDGE').data.foreach_set('value', [ (min(e.vertices), max(e.vertices)) in _k for e in me_broken_cell_095.edges])
_uv = me_broken_cell_095.uv_layers.new(name='UVMap')
_uv.uv.foreach_set('vector', [0.8564, 0.4104, 0.9002, 0.5787, 0.9055, 0.6094, 0.9205, 0.9205, 0.1967, 0.1967, 0.4696, 0.1888, 0.6999, 0.2002, 0.779, 0.2064, 0.2745, 0.1762, 0.368, 0.09951, 0.3918, 0.08562, 0.4339, 0.07539, 0.4719, 0.07091, 0.5055, 0.07171, 0.55, 0.07875, 0.5765, 0.08575, 0.6454, 0.1271, 0.7108, 0.1765, 0.803, 0.2989, 0.2243, 0.7084, 0.2282, 0.7107, 0.2267, 0.7123, 0.06382, 0.5447, 0.07308, 0.5318, 0.09503, 0.5604, 0.09159, 0.564, 0.1326, 0.5479, 0.09503, 0.5604, 0.07308, 0.5318, 0.1241, 0.4944, 0.1258, 0.4939, 0.189, 0.5047, 0.1699, 0.5531, 0.1326, 0.5479, 0.1241, 0.4944, 0.189, 0.5047, 0.2353, 0.5493, 0.2055, 0.5731, 0.1699, 0.5531, 0.2622, 0.6369, 0.2564, 0.5901, 0.3312, 0.5828, 0.3527, 0.6386, 0.2564, 0.5901, 0.2353, 0.5493, 0.2906, 0.5402, 0.3312, 0.5828, 0.2353, 0.5493, 0.2267, 0.4973, 0.2527, 0.493, 0.2906, 0.5402, 0.2267, 0.4973, 0.2182, 0.4468, 0.2527, 0.493, 0.1424, 0.03252, 0.1421, 0.03067, 0.2388, 0.01173, 0.2348, 0.03713, 0.2282, 0.7107, 0.2538, 0.6824, 0.3511, 0.6963, 0.3241, 0.744, 0.2538, 0.6824, 0.2622, 0.6369, 0.3527, 0.6386, 0.3511, 0.6963, 0.9593, 0.03652, 0.9618, 0.0002458, 0.9856, 0.005199, 0.9682, 0.03838, 0.09162, 0.564, 0.09506, 0.5605, 0.104, 0.5768, 0.09506, 0.5605, 0.1326, 0.5479, 0.1334, 0.5717, 0.1081, 0.5815, 0.104, 0.5768, 0.1699, 0.5531, 0.1607, 0.5743, 0.1334, 0.5717, 0.1326, 0.5479, 0.2055, 0.5731, 0.1837, 0.5883, 0.1607, 0.5743, 0.1699, 0.5531, 0.2112, 0.6054, 0.1939, 0.6093, 0.1837, 0.5883, 0.2055, 0.5731, 0.2082, 0.6669, 0.1922, 0.6618, 0.1949, 0.636, 0.2134, 0.6373, 0.1922, 0.6618, 0.2082, 0.6669, 0.2041, 0.69, 0.1902, 0.6745, 0.8099, 0.1406, 0.8149, 0.1039, 0.8499, 0.1137, 0.8474, 0.1318, 0.8499, 0.1137, 0.8149, 0.1039, 0.8304, 0.06831, 0.8614, 0.08721, 0.8614, 0.08721, 0.8304, 0.06831, 0.8549, 0.03823, 0.8797, 0.0648, 0.8797, 0.0648, 0.8549, 0.03823, 0.8865, 0.01587, 0.9033, 0.04815, 0.9305, 0.03848, 0.9231, 0.002886, 0.9618, 0.0002458, 0.9593, 0.03652, 0.2134, 0.6373, 0.1949, 0.636, 0.1939, 0.6093, 0.2112, 0.6054, 0.641, 0.7867, 0.6515, 0.7503, 0.6773, 0.7632, 0.6648, 0.7797, 0.6462, 0.7893, 0.6835, 0.77, 0.6648, 0.7797, 0.6773, 0.7632, 0.5567, 0.7973, 0.5866, 0.8089, 0.5533, 0.8153, 0.5719, 0.7728, 0.5999, 0.7983, 0.5943, 0.8073, 0.5866, 0.8089, 0.5567, 0.7973, 0.5999, 0.7983, 0.5719, 0.7728, 0.595, 0.7554, 0.6118, 0.7893, 0.6118, 0.7893, 0.595, 0.7554, 0.6228, 0.7475, 0.6262, 0.7853, 0.6262, 0.7853, 0.6228, 0.7475, 0.6515, 0.7503, 0.641, 0.7867, 0.9033, 0.04815, 0.8865, 0.01587, 0.9231, 0.002886, 0.9305, 0.03848, 0.06644, 0.8122, 0.06282, 0.8056, 0.06887, 0.8069, 0.06887, 0.792, 0.06887, 0.8069, 0.06282, 0.8056, 0.05676, 0.7947, 0.06261, 0.7784, 0.06887, 0.792, 0.05676, 0.7947, 0.05218, 0.7863, 0.06261, 0.7784, 0.05218, 0.7863, 0.04697, 0.7768, 0.05124, 0.7688, 0.04697, 0.7768, 0.04102, 0.7659, 0.05124, 0.7688, 0.2562, 0.5901, 0.2621, 0.6369, 0.2135, 0.6373, 0.2113, 0.6054, 0.2353, 0.5494, 0.2562, 0.5901, 0.2113, 0.6054, 0.2056, 0.5731, 0.2621, 0.6369, 0.2537, 0.6823, 0.2083, 0.6669, 0.2135, 0.6373, 0.2042, 0.69, 0.2083, 0.6669, 0.2537, 0.6823, 0.2282, 0.7106, 0.2243, 0.7083, 0.9476, 0.7728, 0.7799, 0.7295, 0.5349, 0.4366, 0.4341, 0.2024, 0.4972, 0.07331, 0.7049, 0.07423, 0.7113, 0.07489, 0.1942, 0.1393, 0.1967, 0.0, 0.9205, 0.0, 0.9529, 0.2452])
me_broken_cell_095.materials.append(mat_material_002)
me_broken_cell_095.update()
me_plane_001 = bpy.data.meshes.new('Plane.001')
me_plane_001.from_pydata([(-1.0, -1.0, 0.0), (1.0, -1.0, 0.0), (-1.0, 1.0, 0.0), (1.0, 1.0, 0.0)], [], [(0, 1, 3, 2)])
_uv = me_plane_001.uv_layers.new(name='UVMap')
_uv.uv.foreach_set('vector', [0.0, 0.0, 1.0, 0.0, 1.0, 1.0, 0.0, 1.0])
me_plane_001.update()

# ---- objects
ob_cylinder = bpy.data.objects.new('Cylinder', me_cylinder)
ob_broken = bpy.data.objects.new('broken', me_cylinder_001)
ob_broken_cell = bpy.data.objects.new('broken_cell', me_broken_cell_097)
ob_broken_cell_001 = bpy.data.objects.new('broken_cell.001', me_broken_cell_098)
ob_broken_cell_002 = bpy.data.objects.new('broken_cell.002', me_broken_cell_091)
ob_broken_cell_003 = bpy.data.objects.new('broken_cell.003', me_broken_cell_094)
ob_broken_cell_004 = bpy.data.objects.new('broken_cell.004', me_broken_cell_095)
ob_plane = bpy.data.objects.new('Plane', me_plane_001)
ob_force = bpy.data.objects.new('Force', None)

# ---- transforms, parenting, visibility, modifiers, constraints
ob_cylinder.location = (0.0, 0.0, 2.942)
ob_cylinder.hide_render = True
ob_broken.location = (0.0, 0.0, 0.0)
ob_broken.hide_render = True
ob_broken_cell.location = (-0.07342, 0.1316, 3.783)
ob_broken_cell_001.location = (0.1019, -0.09392, 2.001)
ob_broken_cell_002.location = (-0.03792, -0.0347, 2.914)
ob_broken_cell_003.location = (0.1939, -0.08043, 3.753)
ob_broken_cell_004.location = (-0.1079, 0.1532, 2.06)
ob_plane.location = (0.7072, 0.5679, 1.053)
ob_plane.scale = (16.21, 16.21, 16.21)
ob_force.location = (-0.009757, 0.4443, 3.13)

# ---- collection membership
scene.collection.objects.link(ob_cylinder)
scene.collection.objects.link(ob_broken)
col_pices.objects.link(ob_broken_cell)
col_pices.objects.link(ob_broken_cell_001)
col_pices.objects.link(ob_broken_cell_002)
col_pices.objects.link(ob_broken_cell_003)
col_pices.objects.link(ob_broken_cell_004)
col_pices.objects.link(ob_plane)
col_pices.objects.link(ob_force)

# ---- scene / render settings (as saved in the file)
scene.frame_start = 1; scene.frame_end = 100; scene.frame_set(0)
scene.render.engine = 'BLENDER_EEVEE_NEXT'
scene.render.fps = 30
scene.cycles.sampling_pattern = 'TABULATED_SOBOL'
scene.cycles.use_light_tree = False
scene.view_settings.view_transform = 'Filmic'
bpy.context.view_layer.update()

# ---- added for rendering (the .blend has no active camera and no usable light): camera, sun
cam_auto = bpy.data.cameras.new('AutoCamera')
cam_auto.lens = 50.0
cam_auto.sensor_width = 36.0
cam_auto.clip_end = 1000.0
ob_auto_camera = bpy.data.objects.new('AutoCamera', cam_auto)
scene.collection.objects.link(ob_auto_camera)
ob_auto_camera.location = (43.2185, -50.4456, 36.6391)
ob_auto_camera.rotation_euler = (1.09748, -7.21219e-08, 0.694738)
scene.camera = ob_auto_camera
light_auto_sun = bpy.data.lights.new('AutoSun', 'SUN')
light_auto_sun.energy = 3.0
light_auto_sun.angle = 0.0523599
ob_auto_sun = bpy.data.objects.new('AutoSun', light_auto_sun)
scene.collection.objects.link(ob_auto_sun)
ob_auto_sun.rotation_euler = (0.872665, 0.174533, 0.523599)
bpy.context.view_layer.update()

